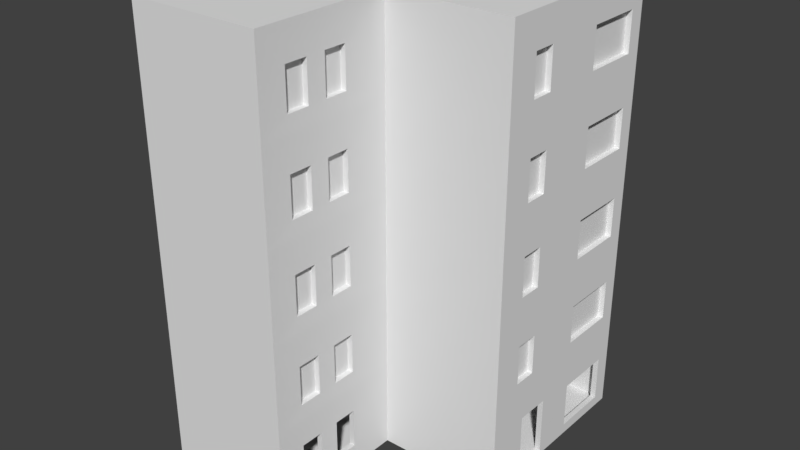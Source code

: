 # Source: build1.blend  (saved by Blender 2.79.0; exported with 4.5.12 LTS)
import bpy
from mathutils import Matrix  # noqa: F401  (used for matrix-valued properties, if any)

bpy.ops.wm.read_factory_settings(use_empty=True)
scene = bpy.context.scene
scene.name = 'Scene'

# ---- collections
col_collection_1 = bpy.data.collections.new('Collection 1'); scene.collection.children.link(col_collection_1)

# ---- materials (node trees are filled in below, after node groups)
mat_walls = bpy.data.materials.new('walls')
mat_walls.alpha_threshold = 0.0
mat_walls.use_transparent_shadow = False
mat_walls.roughness = 0.5
mat_windows = bpy.data.materials.new('windows')
mat_windows.alpha_threshold = 0.0
mat_windows.use_transparent_shadow = False
mat_windows.roughness = 0.5

# ---- material node trees

# ---- world
world_world = bpy.data.worlds.new('World'); scene.world = world_world
world_world.color = (0.05088, 0.05088, 0.05088)
world_world.use_sun_shadow = False
world_world.sun_shadow_jitter_overblur = 0.0
world_world.cycles.sampling_method = 'MANUAL'

# ---- meshes
me_plane_008 = bpy.data.meshes.new('Plane.008')
me_plane_008.from_pydata([], [], [])
me_plane_008.use_remesh_preserve_volume = False
me_plane_008.use_remesh_preserve_attributes = False
me_plane_008.use_mirror_vertex_groups = False
me_plane_008.update()
me_plane_002 = bpy.data.meshes.new('Plane.002')
me_plane_002.from_pydata([(0.0, 2.468, 0.0), (0.0, 4.801, 0.0), (0.375, 2.468, 0.0), (0.375, 4.801, 0.0), (-16.78, 9.228, 0.0), (0.0, 0.0, 0.0), (-16.78, 0.0, 0.0), (-16.78, 12.23, 0.0), (0.0, 12.23, 0.0), (-8.391, 0.0, 0.0), (-8.391, -9.48, 0.0), (-16.78, -7.938, 0.0), (0.375, 7.601, 0.4203), (0.375, 11.54, 0.4203), (0.0, 7.601, 0.4203), (0.0, 11.54, 0.4203), (-17.16, -7.938, 0.0), (-17.16, -5.605, -2.384e-07), (-8.391, -7.938, 0.0), (-16.78, -0.375, 0.0), (-8.391, -0.375, 0.0), (-9.799, 0.0, 0.0), (-12.13, 0.0, 0.0), (-12.13, -0.375, -2.384e-07), (-16.78, -5.605, 0.0), (-8.391, -5.605, 0.0), (-9.799, -0.375, 0.0), (-16.78, -9.48, 0.0), (-16.78, 2.468, 0.4203), (-16.78, 6.409, 0.4203), (-17.16, 2.468, 0.4203), (-17.16, 6.409, 0.4203), (-8.751, 12.23, 0.0), (-8.751, 7.019, 0.0), (-9.126, 12.23, 0.0), (-9.126, 7.019, 0.0)], [], [(0, 2, 3, 1), (0, 1, 33, 35, 4), (0, 4, 21, 9, 5), (4, 35, 34, 7), (18, 11, 27, 10), (25, 24, 11, 18), (13, 15, 14, 12), (16, 11, 24, 17), (26, 21, 22, 23), (24, 23, 19), (20, 26, 25), (25, 26, 23, 24), (21, 4, 22), (22, 4, 6), (29, 31, 30, 28), (32, 33, 1, 8)])
_uv = me_plane_002.uv_layers.new(name='UVMap')
_uv.uv.foreach_set('vector', [0.4353, 0.3073, 0.4448, 0.3073, 0.4448, 0.3672, 0.4353, 0.3672, 0.4353, 0.3073, 0.4353, 0.3672, 0.222, 0.4243, 0.2019, 0.4296, 0.009514, 0.4811, 0.4353, 0.3073, 0.009514, 0.4811, 0.1867, 0.2438, 0.2224, 0.2438, 0.4353, 0.2438, 0.009514, 0.4811, 0.2019, 0.4296, 0.2038, 0.5582, 0.009514, 0.5582, 0.2224, 0.03966, 0.009514, 0.03966, 0.009514, 9.81e-08, 0.2224, 0.0, 0.2224, 0.09965, 0.009514, 0.09965, 0.009514, 0.03966, 0.2224, 0.03966, 0.4322, 0.6596, 0.4227, 0.6596, 0.4227, 0.5582, 0.4322, 0.5582, 0.0, 0.03966, 0.009514, 0.03966, 0.009514, 0.09965, 0.0, 0.09965, 0.1867, 0.2341, 0.1867, 0.2438, 0.1275, 0.2438, 0.1275, 0.2341, 0.009514, 0.09965, 0.1275, 0.2341, 0.009514, 0.2341, 0.2224, 0.2341, 0.1867, 0.2341, 0.2224, 0.09965, 0.2224, 0.09965, 0.1867, 0.2341, 0.1275, 0.2341, 0.009514, 0.09965, 0.1867, 0.2438, 0.009514, 0.4811, 0.1275, 0.2438, 0.1275, 0.2438, 0.009514, 0.4811, 0.009514, 0.2438, 0.4227, 0.7609, 0.4131, 0.7609, 0.4131, 0.6596, 0.4227, 0.6596, 0.2216, 0.5582, 0.222, 0.4243, 0.4353, 0.3672, 0.4353, 0.5582])
me_plane_002.materials.append(mat_walls)
me_plane_002.use_remesh_preserve_volume = False
me_plane_002.use_remesh_preserve_attributes = False
me_plane_002.use_mirror_vertex_groups = False
me_plane_002.update()
me_plane_001 = bpy.data.meshes.new('Plane.001')
me_plane_001.from_pydata([(-0.375, 2.843, 0.2549), (-0.375, 5.176, 0.2549), (0.0, 2.843, 0.2549), (0.0, 5.176, 0.2549), (-17.16, 9.603, 0.2549), (-0.375, 0.375, 0.2549), (-17.16, 0.375, 0.2549), (-17.16, 12.6, 0.2549), (0.0, 12.98, 0.0), (-0.375, 12.98, 4.143), (-0.375, 12.6, 0.2549), (-17.53, -5.23, 0.2549), (-0.2838, 12.7, 4.153), (0.0, 0.0, 0.0), (-8.375, 0.0, 0.0), (-17.53, 12.98, 0.0), (-8.766, 0.375, 0.2549), (-8.766, -9.105, 0.2549), (-17.16, -7.563, 0.2549), (0.0, 7.976, 0.6752), (0.0, 11.92, 0.6752), (-0.375, 7.976, 0.6752), (-0.375, 11.92, 0.6752), (-17.53, -7.563, 0.2549), (-8.375, -9.48, 0.0), (-8.766, -7.563, 0.2549), (-17.16, 0.0, 0.2549), (-8.766, 0.0, 0.2549), (-10.17, 0.375, 0.2549), (-12.51, 0.375, 0.2549), (-12.51, 0.0, 0.2549), (-17.16, -5.23, 0.2549), (-8.766, -5.23, 0.2549), (-10.17, 0.0, 0.2549), (-17.16, -9.105, 0.2549), (-17.53, -9.48, 0.0), (-17.16, 2.843, 0.6752), (-17.16, 6.784, 0.6752), (-17.53, 2.843, 0.6752), (-17.53, 6.784, 0.6752), (-8.391, -6.008, 1.487), (-8.391, -7.563, 1.487), (-8.766, -7.563, 1.487), (-8.766, -6.008, 1.487), (-8.391, -3.144, 1.487), (-8.391, -4.699, 1.487), (-8.766, -4.699, 1.487), (-8.766, -3.144, 1.487), (-9.126, 12.6, 0.2549), (-9.126, 7.394, 0.2549), (-9.501, 12.6, 0.2549), (-9.501, 7.394, 0.2549), (-9.126, 12.6, 1.949), (-9.501, 12.6, 1.949), (-9.126, 7.394, 1.949), (-9.501, 7.394, 1.949), (-12.69, 12.98, 1.487), (-11.13, 12.98, 1.487), (-11.13, 12.6, 1.487), (-12.69, 12.6, 1.487), (-15.55, 12.98, 1.487), (-14.0, 12.98, 1.487), (-14.0, 12.6, 1.487), (-15.55, 12.6, 1.487), (0.0, 5.176, 1.949), (-0.375, 5.176, 1.949), (0.0, 7.976, 1.949), (-0.375, 7.976, 1.949), (0.0, 12.98, 1.949), (-0.375, 12.6, 1.949), (0.0, 11.92, 1.949), (-0.375, 11.92, 1.949), (-14.0, 12.6, 1.949), (-12.69, 12.6, 1.949), (-11.13, 12.6, 1.949), (-11.13, 12.98, 1.949), (-12.69, 12.98, 1.949), (-14.0, 12.98, 1.949), (-17.16, 12.6, 1.949), (-17.53, 12.98, 1.949), (-17.16, 9.603, 1.949), (-17.16, 6.784, 1.949), (-17.53, 6.784, 1.949), (-15.55, 12.6, 1.949), (-15.55, 12.98, 1.949), (-17.16, 0.375, 1.949), (-17.16, -5.23, 1.949), (-17.53, -5.23, 1.949), (-12.51, 0.375, 1.949), (-17.16, 0.0, 1.949), (-12.51, 0.0, 1.949), (-17.16, 2.843, 1.949), (-17.53, 2.843, 1.949), (-17.16, -7.563, 1.949), (-17.53, -9.48, 1.949), (-17.53, -7.563, 1.949), (-8.375, -9.48, 1.949), (-8.766, -9.105, 1.949), (-17.16, -9.105, 1.949), (-8.391, -7.563, 1.949), (-8.766, -7.563, 1.949), (-8.766, -6.008, 1.949), (-8.766, -4.699, 1.949), (-8.391, -4.699, 1.949), (-8.391, -6.008, 1.949), (0.0, 2.843, 1.949), (-0.375, 2.843, 1.949), (-0.375, 0.375, 1.949), (0.0, 0.0, 1.949), (-8.766, 0.375, 1.949), (-10.17, 0.0, 1.949), (-8.766, 0.0, 1.949), (-10.17, 0.375, 1.949), (-8.766, -3.144, 1.949), (-8.375, 0.0, 1.949), (-8.391, -3.144, 1.949)], [(9, 12)], [(3, 8, 20, 19), (10, 1, 21, 22), (107, 5, 16, 109), (80, 4, 7, 78), (62, 63, 7), (62, 7, 50, 59), (50, 58, 59), (11, 15, 35), (3, 2, 13, 8), (70, 71, 22, 20), (64, 3, 19, 66), (69, 10, 22, 71), (66, 19, 21, 67), (11, 35, 23), (46, 47, 27, 32), (113, 111, 27, 47), (44, 47, 46, 45), (85, 88, 29, 6), (110, 33, 27, 111), (97, 17, 34, 98), (81, 82, 39, 37), (91, 36, 38, 92), (85, 6, 36, 91), (80, 81, 37, 4), (4, 37, 36, 6), (79, 15, 39, 82), (87, 92, 38, 11), (15, 11, 38, 39), (40, 43, 42, 41), (43, 46, 32), (42, 43, 32, 25), (25, 17, 42), (97, 100, 42, 17), (114, 115, 44, 14), (96, 24, 41, 99), (104, 40, 45, 103), (41, 24, 40), (44, 45, 14), (24, 14, 45, 40), (50, 51, 55, 53), (10, 52, 48), (49, 48, 52, 54), (52, 10, 69), (51, 49, 54, 55), (53, 55, 54, 52), (60, 63, 62, 61), (56, 59, 58, 57), (50, 53, 58), (53, 74, 58), (68, 8, 57, 75), (76, 56, 61, 77), (84, 60, 15, 79), (60, 61, 15), (57, 8, 56), (61, 56, 15), (8, 15, 56), (1, 65, 67, 21), (1, 3, 64, 65), (57, 58, 74, 75), (8, 68, 70, 20), (59, 56, 76, 73), (61, 62, 72, 77), (62, 59, 73, 72), (63, 60, 84, 83), (7, 63, 83, 78), (26, 30, 90, 89), (26, 89, 86, 31), (11, 31, 86, 87), (30, 29, 88, 90), (41, 42, 100, 99), (24, 96, 94, 35), (23, 35, 94, 95), (18, 93, 98, 34), (18, 23, 95, 93), (43, 40, 104, 101), (46, 43, 101, 102), (45, 46, 102, 103), (103, 102, 101, 104), (47, 44, 115, 113), (96, 99, 100, 97), (16, 28, 112, 109), (28, 33, 110, 112), (13, 108, 114, 14), (0, 5, 107, 106), (13, 2, 105, 108), (2, 0, 106, 105), (115, 114, 111, 113), (111, 109, 112, 110), (111, 114, 109), (114, 108, 107, 109), (107, 108, 105, 106), (67, 65, 64, 66), (71, 70, 68, 69), (69, 68, 52), (75, 74, 53), (53, 52, 68, 75), (72, 73, 76, 77), (79, 78, 83, 84), (78, 79, 80), (81, 80, 82), (79, 82, 80), (92, 87, 85, 91), (87, 89, 85), (89, 90, 88, 85), (86, 89, 87), (94, 98, 93, 95), (98, 94, 96, 97)])
_uv = me_plane_001.uv_layers.new(name='UVMap')
_uv.uv.foreach_set('vector', [0.8462, 0.2142, 0.8462, 0.5217, 0.8285, 0.4933, 0.8285, 0.3301, 0.9892, 0.5372, 0.9892, 0.8447, 0.9715, 0.7288, 0.9715, 0.5656, 0.4002, 0.4371, 0.4717, 0.4371, 0.4717, 0.7845, 0.4002, 0.7845, 0.4803, 0.7162, 0.5518, 0.7162, 0.5518, 0.8404, 0.4803, 0.8404, 0.8765, 0.1309, 0.8765, 0.06654, 0.9285, 0.0, 0.8765, 0.1309, 0.9285, 0.0, 0.9285, 0.3169, 0.8765, 0.1851, 0.9285, 0.3169, 0.8765, 0.2494, 0.8765, 0.1851, 0.3072, 0.5372, 0.3179, 0.01552, 0.3179, 0.5372, 0.8462, 0.2142, 0.8462, 0.1177, 0.857, 0.1177, 0.857, 0.2142, 0.6658, 0.7132, 0.6499, 0.7132, 0.6499, 0.6605, 0.6658, 0.6605, 0.7747, 0.2142, 0.8462, 0.2142, 0.8285, 0.3301, 0.7747, 0.3301, 0.9177, 0.5372, 0.9892, 0.5372, 0.9715, 0.5656, 0.9177, 0.5656, 0.179, 0.8377, 0.179, 0.8904, 0.1632, 0.8904, 0.1632, 0.8377, 0.3072, 0.7537, 0.3179, 0.8503, 0.3072, 0.8503, 0.1827, 0.6553, 0.1827, 0.5909, 0.2347, 0.4608, 0.2347, 0.6773, 0.1632, 0.5909, 0.1632, 0.4608, 0.2347, 0.4608, 0.1827, 0.5909, 0.6816, 0.5788, 0.6658, 0.5788, 0.6658, 0.5144, 0.6816, 0.5144, 0.08091, 1.0, 0.08091, 0.8075, 0.1524, 0.8075, 0.1524, 1.0, 0.6233, 0.8669, 0.6233, 0.7967, 0.6827, 0.7967, 0.6827, 0.8669, 0.9177, 0.8846, 0.8462, 0.8846, 0.8462, 0.5372, 0.9177, 0.5372, 0.179, 0.8377, 0.1948, 0.8377, 0.1948, 0.8904, 0.179, 0.8904, 0.2107, 0.8377, 0.2107, 0.8904, 0.1948, 0.8904, 0.1948, 0.8377, 0.4803, 0.3342, 0.5518, 0.3342, 0.5341, 0.4364, 0.4803, 0.4364, 0.4803, 0.7162, 0.4803, 0.5995, 0.5341, 0.5995, 0.5518, 0.7162, 0.5518, 0.7162, 0.5341, 0.5995, 0.5341, 0.4364, 0.5518, 0.3342, 0.2357, 0.01552, 0.3072, 0.01552, 0.2894, 0.2564, 0.2357, 0.2564, 0.2357, 0.5372, 0.2357, 0.4195, 0.2894, 0.4195, 0.3072, 0.5372, 0.3072, 0.01552, 0.3072, 0.5372, 0.2894, 0.4195, 0.2894, 0.2564, 0.6816, 0.6431, 0.6658, 0.6431, 0.6658, 0.5788, 0.6816, 0.5788, 0.1827, 0.7095, 0.1827, 0.6553, 0.2347, 0.6773, 0.1827, 0.7738, 0.1827, 0.7095, 0.2347, 0.6773, 0.2347, 0.7738, 0.2347, 0.7738, 0.2347, 0.8377, 0.1827, 0.7738, 0.1632, 0.8377, 0.1632, 0.7738, 0.1827, 0.7738, 0.2347, 0.8377, 0.5518, 0.7266, 0.5518, 0.5964, 0.5713, 0.5964, 0.6233, 0.7266, 0.5518, 0.3497, 0.6233, 0.3497, 0.5713, 0.4135, 0.5518, 0.4135, 0.5518, 0.4779, 0.5713, 0.4779, 0.5713, 0.5321, 0.5518, 0.5321, 0.5713, 0.4135, 0.6233, 0.3497, 0.5713, 0.4779, 0.5713, 0.5964, 0.5713, 0.5321, 0.6233, 0.7266, 0.6233, 0.3497, 0.6233, 0.7266, 0.5713, 0.5321, 0.5713, 0.4779, 0.6233, 0.7266, 0.6233, 0.9422, 0.5518, 0.9422, 0.5518, 0.7266, 0.7747, 0.5372, 0.8462, 0.8995, 0.7747, 0.8995, 1.0, 2.221e-08, 1.0, 0.2156, 0.9285, 0.2156, 0.9285, 0.0, 0.8462, 0.8995, 0.7747, 0.5372, 0.8462, 0.5372, 0.6658, 0.5904, 0.6499, 0.5904, 0.6499, 0.5202, 0.6658, 0.5202, 0.2198, 0.3933, 2.515e-09, 0.3933, 0.0, 0.3778, 0.2198, 0.3778, 0.6658, 0.4501, 0.6816, 0.4501, 0.6816, 0.5144, 0.6658, 0.5144, 0.6816, 0.3985, 0.6658, 0.3985, 0.6658, 0.3342, 0.6816, 0.3342, 0.9285, 0.3169, 0.857, 0.3169, 0.8765, 0.2494, 0.857, 0.3169, 0.857, 0.2494, 0.8765, 0.2494, 0.6924, 0.01552, 0.764, 0.01552, 0.7119, 0.4608, 0.6924, 0.4608, 0.6924, 0.5251, 0.7119, 0.5251, 0.7119, 0.5793, 0.6924, 0.5793, 0.6924, 0.6437, 0.7119, 0.6437, 0.764, 0.7257, 0.6924, 0.7257, 0.7119, 0.6437, 0.7119, 0.5793, 0.764, 0.7257, 0.7119, 0.4608, 0.764, 0.01552, 0.7119, 0.5251, 0.7119, 0.5793, 0.7119, 0.5251, 0.764, 0.7257, 0.764, 0.01552, 0.764, 0.7257, 0.7119, 0.5251, 0.9892, 0.8447, 0.9177, 0.8447, 0.9177, 0.7288, 0.9715, 0.7288, 0.6341, 0.5904, 0.6499, 0.5904, 0.6499, 0.6605, 0.6341, 0.6605, 0.6499, 0.4234, 0.6658, 0.4234, 0.6658, 0.4426, 0.6499, 0.4426, 0.8462, 0.5217, 0.7747, 0.5217, 0.7747, 0.4933, 0.8285, 0.4933, 0.6658, 0.3985, 0.6816, 0.3985, 0.6816, 0.4177, 0.6658, 0.4177, 0.6816, 0.7164, 0.6658, 0.7164, 0.6658, 0.6973, 0.6816, 0.6973, 0.8765, 0.1309, 0.8765, 0.1851, 0.857, 0.1851, 0.857, 0.1309, 0.6499, 0.4043, 0.6658, 0.4043, 0.6658, 0.4234, 0.6499, 0.4234, 0.9285, 0.0, 0.8765, 0.06654, 0.857, 0.06654, 0.857, 0.0, 0.9285, 0.4082, 0.9285, 0.2156, 1.0, 0.2156, 1.0, 0.4082, 0.9285, 0.5334, 0.857, 0.5334, 0.857, 0.3169, 0.9285, 0.3169, 0.6658, 0.6605, 0.6499, 0.6605, 0.6499, 0.5904, 0.6658, 0.5904, 0.6499, 0.5904, 0.6341, 0.5904, 0.6341, 0.5202, 0.6499, 0.5202, 0.03165, 0.859, 0.01583, 0.859, 0.01583, 0.8399, 0.03165, 0.8399, 0.3894, 0.8, 0.3179, 0.8, 0.3179, 0.4371, 0.3894, 0.4371, 0.3072, 0.8503, 0.3072, 0.9141, 0.2357, 0.9141, 0.2357, 0.8503, 0.6884, 0.7266, 0.6884, 0.7967, 0.6233, 0.7967, 0.6233, 0.7266, 0.6658, 0.5202, 0.6499, 0.5202, 0.6499, 0.4501, 0.6658, 0.4501, 0.0, 0.8399, 0.01583, 0.8399, 0.01583, 0.859, 0.0, 0.859, 0.1827, 0.6553, 0.1827, 0.7095, 0.1632, 0.7095, 0.1632, 0.6553, 0.6816, 0.4368, 0.6658, 0.4368, 0.6658, 0.4177, 0.6816, 0.4177, 0.6816, 0.6973, 0.6658, 0.6973, 0.6658, 0.6431, 0.6816, 0.6431, 0.2107, 0.8377, 0.2265, 0.8377, 0.2265, 0.8568, 0.2107, 0.8568, 0.01583, 0.4608, 0.08091, 0.4615, 0.08091, 0.477, 0.01583, 0.477, 0.4717, 0.7845, 0.4717, 0.8427, 0.4002, 0.8427, 0.4002, 0.7845, 0.6341, 0.4501, 0.6499, 0.4501, 0.6499, 0.5202, 0.6341, 0.5202, 0.1524, 0.8075, 0.08091, 0.8075, 0.08091, 0.4608, 0.1524, 0.4608, 0.3894, 0.8162, 0.3894, 0.9184, 0.3179, 0.9184, 0.3179, 0.8162, 0.8462, 0.01552, 0.8462, 0.1177, 0.7747, 0.1177, 0.7747, 0.01552, 0.6658, 0.4043, 0.6499, 0.4043, 0.6499, 0.3342, 0.6658, 0.3342, 0.3179, 0.3974, 0.4464, 0.3649, 0.4505, 0.3806, 0.3218, 0.4124, 0.4505, 0.3806, 0.4658, 0.3768, 0.4803, 0.4333, 0.465, 0.4371, 0.4505, 0.3806, 0.4464, 0.3649, 0.4658, 0.3768, 0.4464, 0.3649, 0.3601, 0.02875, 0.3793, 0.04001, 0.4658, 0.3768, 0.3793, 0.04001, 0.3755, 0.02496, 0.4765, 0.0, 0.4803, 0.01505, 0.6341, 0.4501, 0.6341, 0.3342, 0.6499, 0.3342, 0.6499, 0.4501, 0.1909, 0.01552, 0.1909, 8.636e-09, 0.2198, 3.701e-09, 0.2198, 0.01552, 0.2198, 0.01552, 0.2357, 0.01552, 0.2198, 0.3778, 0.2357, 0.4608, 0.2198, 0.4608, 0.2198, 0.3933, 0.2198, 0.3933, 0.2198, 0.3778, 0.2357, 0.01552, 0.2357, 0.4608, 0.6341, 0.7147, 0.6341, 0.6605, 0.6499, 0.6605, 0.6499, 0.7147, 0.7747, 0.7257, 0.7589, 0.7413, 0.691, 0.7413, 0.691, 0.7257, 0.7589, 0.7413, 0.7747, 0.7413, 0.7589, 0.8655, 0.7589, 0.9821, 0.7589, 0.8655, 0.7747, 0.9821, 0.7747, 0.7413, 0.7747, 0.9821, 0.7589, 0.8655, 0.4803, 0.3342, 0.4803, 0.2165, 0.4962, 0.232, 0.4962, 0.3342, 0.4803, 0.2165, 0.4962, 0.2165, 0.4962, 0.232, 0.4962, 0.2165, 0.6924, 0.2165, 0.6924, 0.232, 0.4962, 0.232, 0.4962, 0.0, 0.4962, 0.2165, 0.4803, 0.0, 0.01583, 0.8399, 0.01583, 0.8243, 0.08091, 0.8243, 0.08091, 0.8399, 0.01583, 0.8243, 0.0, 0.8399, 1.61e-07, 0.477, 0.01583, 0.477])
me_plane_001.materials.append(mat_walls)
me_plane_001.use_remesh_preserve_volume = False
me_plane_001.use_remesh_preserve_attributes = False
me_plane_001.use_mirror_vertex_groups = False
me_plane_001.update()
me_plane_004 = bpy.data.meshes.new('Plane.004')
me_plane_004.from_pydata([(0.0, 2.843, 2.194), (-0.375, 0.375, 3.648), (-0.375, 2.843, 2.194), (-0.375, 5.176, 2.194), (0.0, 5.176, 2.194), (0.0, 0.0, 2.194), (-8.375, 0.0, 2.194), (-17.16, 12.6, 3.648), (-0.375, 12.6, 3.648), (-17.16, -7.563, 2.194), (0.0, 7.976, 1.773), (0.0, 11.92, 1.773), (-0.375, 7.976, 1.773), (-0.375, 11.92, 1.773), (-17.16, -9.105, 3.648), (-17.16, -5.23, 2.194), (-17.53, -7.563, 2.194), (-17.16, -9.105, 2.194), (-17.53, -5.23, 2.194), (-17.53, -9.48, 2.194), (-8.766, 0.0, 3.648), (-8.766, -9.105, 2.194), (-10.17, 0.0, 2.194), (-10.17, 0.375, 2.194), (-17.16, 0.0, 3.648), (-12.51, 0.375, 2.194), (-12.51, 0.0, 2.194), (-17.16, 0.375, 3.648), (-8.375, -9.48, 2.194), (-17.16, 2.843, 1.773), (-17.16, 6.784, 1.773), (-17.53, 2.843, 1.773), (-17.53, 6.784, 1.773), (-8.391, -7.563, 2.194), (-8.766, -7.563, 2.194), (-8.766, -6.008, 2.194), (-8.766, -4.699, 2.194), (-8.766, -3.144, 2.194), (-8.391, -6.008, 2.194), (-8.391, -4.699, 2.194), (-8.375, -9.537e-07, 4.023), (-8.391, -3.144, 2.194), (-9.126, 12.6, 0.0), (-9.501, 12.6, 0.0), (-11.13, 12.6, 2.194), (-12.69, 12.6, 2.194), (-14.0, 12.6, 2.194), (-15.55, 12.6, 2.194), (-15.55, 12.98, 2.194), (0.0, 12.98, 4.023), (-17.53, 12.98, 4.023), (0.0, 5.176, 0.0), (-0.375, 5.176, 0.0), (0.0, 7.976, 0.0), (-0.375, 7.976, 0.0), (0.0, 12.98, 0.0), (-0.375, 12.6, 0.0), (0.0, 11.92, 0.0), (-0.375, 11.92, 0.0), (-14.0, 12.6, 0.0), (-12.69, 12.6, 0.0), (-11.13, 12.6, 0.0), (-11.13, 12.98, 0.0), (-12.69, 12.98, 0.0), (-14.0, 12.98, 0.0), (-17.16, 12.6, 0.0), (-17.53, 12.98, 0.0), (-17.16, 9.603, 0.0), (-17.16, 6.784, 0.0), (-17.53, 6.784, 0.0), (-15.55, 12.6, 0.0), (-15.55, 12.98, 0.0), (-17.16, 0.375, 0.0), (-17.16, -5.23, 0.0), (-17.53, -5.23, 0.0), (-12.51, 0.375, 0.0), (-17.16, 0.0, 0.0), (-12.51, 0.0, 0.0), (-17.16, 2.843, 0.0), (-17.53, 2.843, 0.0), (-17.16, -7.563, 0.0), (-17.53, -7.563, 0.0), (-8.375, -9.48, 2.384e-07), (-8.766, -9.105, 0.0), (-17.53, -9.48, 0.0), (-17.16, -9.105, 0.0), (-8.391, -7.563, 0.0), (-8.766, -7.563, 0.0), (-8.766, -6.008, 0.0), (-8.766, -4.699, 0.0), (-8.391, -4.699, 0.0), (-8.391, -6.008, 0.0), (0.0, 2.843, 0.0), (-0.375, 2.843, 0.0), (0.0, 0.0, 0.0), (-0.375, 0.375, 0.0), (-10.17, 0.0, 0.0), (-8.766, 0.0, 0.0), (-10.17, 0.375, 0.0), (-8.766, -3.144, 0.0), (-8.375, 0.0, 0.0), (-8.391, -3.144, 0.0), (-12.51, -4.699, 3.648), (0.0, -9.537e-07, 4.023), (-12.69, 12.98, 2.194), (-14.0, 12.98, 2.194), (-11.13, 12.98, 2.194), (-8.766, -9.105, 3.648), (-10.04, 5.126, 3.648), (-17.16, 2.843, 4.699), (-17.53, 2.843, 4.699), (-17.53, 6.784, 4.699), (-8.391, -6.008, 5.09), (-8.391, -7.563, 5.09), (-12.69, 12.98, 5.09), (-11.13, 12.98, 5.09), (-11.13, 12.6, 5.09), (-12.69, 12.6, 5.09), (-15.55, 12.98, 5.09), (-14.0, 12.98, 5.09), (-14.0, 12.6, 5.09), (-15.55, 12.6, 5.09), (-17.16, 6.784, 4.699), (-8.766, -7.563, 5.09), (-8.766, -6.008, 5.09), (-8.766, -4.699, 5.09), (-8.391, -4.699, 5.09), (0.0, 3.658, 5.09), (-8.391, -3.144, 5.09), (0.0, 2.104, 7.746), (0.0, 3.658, 7.746), (-0.375, 2.104, 7.746), (-0.375, 3.658, 7.746), (-8.375, -1.907e-06, 9.996), (-17.16, -7.563, 8.167), (0.0, 7.976, 7.746), (0.0, 11.92, 7.746), (-0.375, 7.976, 7.746), (-0.375, 11.92, 7.746), (-17.16, -5.23, 8.167), (-17.53, -7.563, 8.167), (-17.53, -5.23, 8.167), (-17.16, 2.843, 7.746), (-17.16, 6.784, 7.746), (-17.53, 2.843, 7.746), (-17.53, 6.784, 7.746), (-8.391, -7.563, 7.746), (-8.766, -7.563, 7.746), (-8.766, -6.008, 7.746), (-8.766, -4.699, 7.746), (-8.766, -3.144, 7.746), (-8.391, -6.008, 7.746), (-8.391, -4.699, 7.746), (-8.391, -3.144, 7.746), (-11.13, 12.6, 7.746), (-12.69, 12.6, 7.746), (-14.0, 12.6, 7.746), (-15.55, 12.6, 7.746), (-12.69, 12.98, 7.746), (-15.55, 12.98, 7.746), (-14.0, 12.98, 7.746), (-11.13, 12.98, 7.746), (0.0, 12.98, 9.996), (-0.375, 11.92, 5.09), (-17.16, -5.23, 5.973), (-17.53, -5.23, 5.973), (-17.16, -7.563, 5.973), (-17.53, -9.48, 4.023), (-17.53, -7.563, 5.973), (-8.375, -9.48, 4.023), (-8.766, -3.144, 5.09), (0.0, -1.907e-06, 9.996), (-17.53, 12.98, 9.996), (-0.375, 3.658, 5.09), (0.0, 2.104, 5.09), (-0.375, 2.104, 5.09), (0.0, 11.92, 5.09), (0.0, 7.976, 5.09), (-0.375, 7.976, 5.09), (-11.13, 12.98, 4.023), (-17.53, 2.843, 10.67), (-17.53, 6.784, 10.67), (-8.391, -6.008, 11.06), (-8.391, -7.563, 11.06), (-12.69, 12.98, 11.06), (-11.13, 12.98, 11.06), (-11.13, 12.6, 11.06), (-12.69, 12.6, 11.06), (-15.55, 12.98, 11.06), (-14.0, 12.98, 11.06), (-14.0, 12.6, 11.06), (-15.55, 12.6, 11.06), (-17.16, 6.784, 10.67), (-8.766, -7.563, 11.06), (-8.766, -6.008, 11.06), (-8.766, -4.699, 11.06), (-8.391, -4.699, 11.06), (0.0, 3.658, 11.06), (-8.391, -3.144, 11.06), (0.0, 2.104, 13.72), (0.0, 3.658, 13.72), (-0.375, 2.104, 13.72), (-0.375, 3.658, 13.72), (-8.375, -1.907e-06, 15.97), (-17.16, -7.563, 14.14), (0.0, 7.976, 13.72), (0.0, 11.92, 13.72), (-0.375, 7.976, 13.72), (-0.375, 11.92, 13.72), (-17.16, -5.23, 14.14), (-17.53, -7.563, 14.14), (-17.53, -5.23, 14.14), (-17.16, 2.843, 13.72), (-17.16, 6.784, 13.72), (-17.53, 2.843, 13.72), (-17.53, 6.784, 13.72), (-8.391, -7.563, 13.72), (-8.766, -7.563, 13.72), (-8.766, -6.008, 13.72), (-8.766, -4.699, 13.72), (-8.766, -3.144, 13.72), (-8.391, -6.008, 13.72), (-8.391, -4.699, 13.72), (-8.391, -3.144, 13.72), (-11.13, 12.6, 13.72), (-12.69, 12.6, 13.72), (-14.0, 12.6, 13.72), (-15.55, 12.6, 13.72), (-12.69, 12.98, 13.72), (-15.55, 12.98, 13.72), (-14.0, 12.98, 13.72), (-11.13, 12.98, 13.72), (0.0, 11.92, 11.06), (-0.375, 11.92, 11.06), (-17.16, -5.23, 11.95), (-17.53, -5.23, 11.95), (-17.16, 2.843, 10.67), (-17.16, -7.563, 11.95), (-17.53, -9.48, 9.996), (-17.53, -7.563, 11.95), (-8.375, -9.48, 9.996), (-8.766, -3.144, 11.06), (-17.53, 12.98, 15.97), (-0.375, 3.658, 11.06), (0.0, 2.104, 11.06), (-0.375, 2.104, 11.06), (-0.375, 7.976, 11.06), (0.0, 7.976, 11.06), (-11.13, 12.98, 9.996), (0.0, 12.98, 15.97), (0.0, -9.537e-07, 15.97), (-17.16, 2.843, 16.64), (-17.53, 2.843, 16.64), (-17.53, 6.784, 16.64), (-8.391, -6.008, 17.04), (-8.391, -7.563, 17.04), (-12.69, 12.98, 17.04), (-11.13, 12.98, 17.04), (-11.13, 12.6, 17.04), (-12.69, 12.6, 17.04), (-15.55, 12.98, 17.04), (-14.0, 12.98, 17.04), (-14.0, 12.6, 17.04), (-15.55, 12.6, 17.04), (-17.16, 6.784, 16.64), (-8.766, -7.563, 17.04), (-8.766, -6.008, 17.04), (-8.766, -4.699, 17.04), (-8.391, -4.699, 17.04), (0.0, 3.658, 17.04), (-8.391, -3.144, 17.04), (0.0, 2.104, 19.69), (0.0, 3.658, 19.69), (-0.375, 2.104, 19.69), (-0.375, 3.658, 19.69), (-17.16, -7.563, 20.11), (0.0, 7.976, 19.69), (0.0, 11.92, 19.69), (-0.375, 7.976, 19.69), (-0.375, 11.92, 19.69), (-17.16, -5.23, 20.11), (-17.53, -7.563, 20.11), (-17.53, -5.23, 20.11), (-17.16, 2.843, 19.69), (-17.16, 6.784, 19.69), (-17.53, 2.843, 19.69), (-17.53, 6.784, 19.69), (-8.391, -7.563, 19.69), (-8.766, -7.563, 19.69), (-8.766, -6.008, 19.69), (-8.766, -4.699, 19.69), (-8.766, -3.144, 19.69), (-8.391, -6.008, 19.69), (-8.391, -4.699, 19.69), (-8.391, -3.144, 19.69), (-11.13, 12.6, 19.69), (-12.69, 12.6, 19.69), (-14.0, 12.6, 19.69), (-15.55, 12.6, 19.69), (-12.69, 12.98, 19.69), (-15.55, 12.98, 19.69), (-14.0, 12.98, 19.69), (-11.13, 12.98, 19.69), (0.0, 12.98, 21.94), (-17.16, -5.23, 17.92), (-17.53, -5.23, 17.92), (-17.16, -7.563, 17.92), (-17.53, -9.48, 15.97), (-17.53, -7.563, 17.92), (-8.375, -9.48, 15.97), (-8.766, -3.144, 17.04), (0.0, -1.907e-06, 21.94), (-17.53, 12.98, 21.94), (-0.375, 3.658, 17.04), (0.0, 2.104, 17.04), (-0.375, 2.104, 17.04), (0.0, 11.92, 17.04), (-0.375, 11.92, 17.04), (0.0, 7.976, 17.04), (-0.375, 7.976, 17.04), (-11.13, 12.98, 15.97), (-8.375, -1.907e-06, 21.94), (-17.16, 2.843, 22.62), (-17.53, 2.843, 22.62), (-17.53, 6.784, 22.62), (-8.391, -6.008, 23.01), (-8.391, -7.563, 23.01), (-12.69, 12.98, 23.01), (-11.13, 12.98, 23.01), (-11.13, 12.6, 23.01), (-12.69, 12.6, 23.01), (-15.55, 12.98, 23.01), (-14.0, 12.98, 23.01), (-14.0, 12.6, 23.01), (-15.55, 12.6, 23.01), (-17.16, 6.784, 22.62), (-8.766, -7.563, 23.01), (-8.766, -6.008, 23.01), (-8.766, -4.699, 23.01), (-8.391, -4.699, 23.01), (0.0, 3.658, 23.01), (-8.391, -3.144, 23.01), (0.0, 2.104, 25.66), (0.0, 3.658, 25.66), (-0.375, 2.104, 25.66), (-0.375, 3.658, 25.66), (-8.375, -1.907e-06, 27.91), (-17.16, -7.563, 26.08), (0.0, 7.976, 25.66), (0.0, 11.92, 25.66), (-0.375, 7.976, 25.66), (-0.375, 11.92, 25.66), (-17.16, -5.23, 26.08), (-17.53, -7.563, 26.08), (-17.53, -5.23, 26.08), (-8.375, -9.48, 27.91), (-17.16, 2.843, 25.66), (-17.16, 6.784, 25.66), (-17.53, 2.843, 25.66), (-17.53, 6.784, 25.66), (-8.391, -7.563, 25.66), (-8.766, -7.563, 25.66), (-8.766, -6.008, 25.66), (-8.766, -4.699, 25.66), (-8.766, -3.144, 25.66), (-8.391, -6.008, 25.66), (-8.391, -4.699, 25.66), (-8.391, -3.144, 25.66), (-11.13, 12.6, 25.66), (-12.69, 12.6, 25.66), (-14.0, 12.6, 25.66), (-15.55, 12.6, 25.66), (-12.69, 12.98, 25.66), (-15.55, 12.98, 25.66), (-14.0, 12.98, 25.66), (-11.13, 12.98, 25.66), (0.0, 12.98, 27.91), (-17.16, -5.23, 23.89), (-17.53, -5.23, 23.89), (-17.16, -7.563, 23.89), (-17.53, -9.48, 21.94), (-17.53, -7.563, 23.89), (-8.375, -9.48, 21.94), (-8.766, -3.144, 23.01), (0.0, -1.907e-06, 27.91), (-17.53, -9.48, 27.91), (-17.53, 12.98, 27.91), (-0.375, 3.658, 23.01), (0.0, 2.104, 23.01), (-0.375, 2.104, 23.01), (0.0, 11.92, 23.01), (-0.375, 11.92, 23.01), (0.0, 7.976, 23.01), (-0.375, 7.976, 23.01), (-11.13, 12.98, 21.94)], [], [(92, 93, 2, 0), (52, 51, 4, 3), (3, 4, 0, 2), (94, 92, 0, 5), (93, 95, 1, 2), (3, 2, 1, 8), (5, 0, 103), (0, 4, 103), (5, 103, 40, 6), (94, 5, 6, 100), (31, 18, 50), (59, 60, 45, 46), (77, 75, 25, 26), (49, 4, 10, 11), (55, 49, 11, 57), (52, 3, 12, 54), (3, 8, 13, 12), (11, 10, 12, 13), (80, 81, 16, 9), (74, 73, 15, 18), (18, 15, 9, 16), (98, 96, 22, 23), (9, 15, 14), (9, 14, 17), (80, 9, 17, 85), (18, 16, 167), (167, 16, 19), (81, 84, 19, 16), (37, 41, 39, 36), (95, 98, 23, 1), (90, 89, 36, 39), (76, 24, 15, 73), (24, 14, 15), (89, 88, 35, 36), (99, 101, 41, 37), (23, 22, 26, 25), (1, 23, 25, 27), (76, 77, 26, 24), (24, 26, 22, 20), (82, 28, 19, 84), (28, 169, 167, 19), (107, 21, 17, 14), (30, 29, 31, 32), (27, 29, 30, 7), (50, 32, 31), (35, 38, 33, 34), (88, 91, 38, 35), (86, 87, 34, 33), (107, 34, 21), (36, 35, 107, 20), (36, 20, 37), (107, 35, 34), (169, 28, 33), (169, 33, 38), (169, 38, 39, 40), (40, 39, 41), (40, 41, 6), (65, 70, 47, 7), (104, 63, 64, 105), (47, 48, 105, 46), (64, 59, 46, 105), (70, 71, 48, 47), (45, 104, 106, 44), (60, 63, 104, 45), (62, 61, 44, 106), (46, 45, 8, 7), (47, 46, 7), (45, 44, 8), (115, 49, 179), (10, 53, 54, 12), (4, 51, 53, 10), (49, 55, 62, 106), (8, 44, 61, 43), (8, 43, 42), (8, 42, 56), (8, 56, 58, 13), (11, 13, 58, 57), (48, 71, 66, 50), (50, 66, 69, 32), (7, 30, 68, 67), (30, 32, 69, 68), (7, 67, 65), (27, 72, 78, 29), (29, 78, 79, 31), (27, 25, 75, 72), (31, 79, 74, 18), (28, 82, 86, 33), (21, 34, 87, 83), (21, 83, 85, 17), (38, 91, 90, 39), (6, 41, 101, 100), (22, 96, 97, 20), (37, 20, 97, 99), (104, 179, 106), (50, 18, 167), (4, 49, 103), (105, 179, 104), (50, 179, 105), (48, 50, 105), (24, 102, 14), (14, 102, 107), (20, 107, 102), (102, 24, 20), (1, 27, 108), (27, 7, 108), (7, 8, 108), (8, 1, 108), (103, 49, 176, 177), (251, 283, 284, 264), (50, 167, 110, 111), (113, 169, 112), (128, 126, 40), (169, 40, 126, 112), (118, 121, 120, 119), (114, 117, 116, 115), (118, 119, 50), (119, 114, 50), (49, 162, 176), (112, 124, 123, 113), (110, 109, 122, 111), (139, 164, 166, 134), (177, 127, 174, 103), (125, 126, 128, 170), (174, 175, 131, 129), (173, 127, 130, 132), (132, 130, 129, 131), (103, 174, 129, 171), (129, 130, 162, 171), (103, 171, 133, 40), (162, 130, 135, 136), (162, 136, 176), (136, 135, 137, 138), (166, 168, 140, 134), (165, 164, 139, 141), (141, 139, 134, 140), (172, 144, 141, 238), (238, 141, 140), (168, 167, 238, 140), (150, 153, 152, 149), (126, 125, 149, 152), (170, 128, 153, 150), (169, 240, 238, 167), (143, 142, 144, 145), (172, 145, 144), (148, 151, 146, 147), (124, 112, 151, 148), (113, 123, 147, 146), (240, 146, 151), (240, 151, 152), (240, 152, 153, 133), (158, 114, 119, 160), (157, 159, 160, 156), (119, 120, 156, 160), (121, 118, 159, 157), (155, 158, 161, 154), (117, 114, 158, 155), (115, 116, 154, 161), (158, 160, 172), (158, 172, 161), (172, 160, 159), (135, 177, 178, 137), (130, 127, 177, 135), (136, 138, 163, 176), (159, 118, 50, 172), (172, 50, 111, 145), (143, 145, 111, 122), (142, 109, 110, 144), (144, 110, 165, 141), (240, 169, 113, 146), (151, 112, 126, 152), (133, 153, 128, 40), (127, 173, 175, 174), (236, 212, 213, 192), (176, 163, 178, 177), (109, 142, 143, 122), (164, 165, 168, 166), (168, 165, 110), (168, 110, 167), (161, 49, 115), (49, 161, 162), (161, 172, 162), (171, 162, 232, 247), (179, 50, 114), (179, 49, 106), (185, 162, 248), (179, 114, 115), (262, 263, 298, 297), (172, 238, 180, 181), (183, 240, 182), (198, 196, 133), (240, 133, 196, 182), (188, 191, 190, 189), (184, 187, 186, 185), (188, 189, 172), (189, 184, 172), (162, 249, 232), (182, 194, 193, 183), (180, 236, 192, 181), (190, 191, 227, 226), (247, 197, 244, 171), (195, 196, 198, 241), (244, 245, 201, 199), (243, 197, 200, 202), (202, 200, 199, 201), (171, 244, 199, 250), (199, 200, 249, 250), (171, 250, 203, 133), (249, 200, 205, 206), (249, 206, 232), (206, 205, 207, 208), (237, 239, 210, 204), (235, 234, 209, 211), (211, 209, 204, 210), (242, 214, 211, 307), (307, 211, 210), (239, 238, 307, 210), (220, 223, 222, 219), (196, 195, 219, 222), (241, 198, 223, 220), (240, 309, 307, 238), (213, 212, 214, 215), (242, 215, 214), (218, 221, 216, 217), (194, 182, 221, 218), (183, 193, 217, 216), (309, 216, 221), (309, 221, 222), (309, 222, 223, 203), (228, 184, 189, 230), (227, 229, 230, 226), (189, 190, 226, 230), (191, 188, 229, 227), (225, 228, 231, 224), (187, 184, 228, 225), (185, 186, 224, 231), (228, 230, 242), (228, 242, 231), (242, 230, 229), (205, 247, 246, 207), (200, 197, 247, 205), (206, 208, 233, 232), (229, 188, 172, 242), (242, 172, 181, 215), (213, 215, 181, 192), (212, 236, 180, 214), (214, 180, 235, 211), (309, 240, 183, 216), (221, 182, 196, 222), (203, 223, 198, 133), (197, 243, 245, 244), (120, 121, 157, 156), (232, 233, 246, 247), (116, 117, 155, 154), (234, 235, 239, 237), (239, 235, 180), (239, 180, 238), (231, 162, 185), (162, 231, 249), (231, 242, 249), (248, 172, 184), (248, 184, 185), (250, 249, 316, 318), (257, 249, 320), (225, 224, 186, 187), (242, 307, 252, 253), (255, 309, 254), (270, 268, 203), (309, 203, 268, 254), (260, 263, 262, 261), (256, 259, 258, 257), (260, 261, 242), (261, 256, 242), (249, 303, 316), (254, 266, 265, 255), (252, 251, 264, 253), (296, 295, 258, 259), (318, 269, 314, 250), (267, 268, 270, 310), (314, 315, 273, 271), (313, 269, 272, 274), (274, 272, 271, 273), (250, 314, 271, 311), (271, 272, 303, 311), (250, 311, 321, 203), (303, 272, 276, 277), (303, 277, 316), (277, 276, 278, 279), (306, 308, 281, 275), (305, 304, 280, 282), (282, 280, 275, 281), (312, 285, 282, 380), (380, 282, 281), (308, 307, 380, 281), (291, 294, 293, 290), (268, 267, 290, 293), (310, 270, 294, 291), (309, 382, 380, 307), (284, 283, 285, 286), (312, 286, 285), (289, 292, 287, 288), (266, 254, 292, 289), (255, 265, 288, 287), (382, 287, 292), (382, 292, 293), (382, 293, 294, 321), (299, 256, 261, 301), (298, 300, 301, 297), (261, 262, 297, 301), (263, 260, 300, 298), (296, 299, 302, 295), (259, 256, 299, 296), (257, 258, 295, 302), (299, 301, 312), (299, 312, 302), (312, 301, 300), (276, 318, 319, 278), (272, 269, 318, 276), (277, 279, 317, 316), (300, 260, 242, 312), (312, 242, 253, 286), (284, 286, 253, 264), (283, 251, 252, 285), (285, 252, 305, 282), (382, 309, 255, 287), (292, 254, 268, 293), (321, 294, 270, 203), (269, 313, 315, 314), (207, 246, 233, 208), (316, 317, 319, 318), (278, 319, 317, 279), (304, 305, 308, 306), (308, 305, 252), (308, 252, 307), (302, 249, 257), (249, 302, 303), (302, 312, 303), (320, 242, 256), (320, 256, 257), (150, 149, 125, 170), (123, 124, 148, 147), (193, 194, 218, 217), (220, 219, 195, 241), (291, 290, 267, 310), (265, 266, 289, 288), (273, 315, 313, 274), (201, 245, 243, 202), (131, 175, 173, 132), (138, 137, 178, 163), (209, 234, 237, 204), (280, 304, 306, 275), (322, 356, 357, 335), (333, 334, 371, 370), (311, 303, 390, 392), (328, 303, 394), (312, 380, 323, 324), (326, 382, 325), (341, 339, 321), (382, 321, 339, 325), (331, 334, 333, 332), (327, 330, 329, 328), (331, 332, 312), (332, 327, 312), (303, 376, 390), (325, 337, 336, 326), (323, 322, 335, 324), (369, 368, 329, 330), (392, 340, 388, 311), (338, 339, 341, 383), (388, 389, 344, 342), (387, 340, 343, 345), (345, 343, 342, 344), (311, 388, 342, 384), (342, 343, 376, 384), (311, 384, 346, 321), (376, 343, 348, 349), (376, 349, 390), (349, 348, 350, 351), (379, 381, 353, 347), (378, 377, 352, 354), (354, 352, 347, 353), (386, 358, 354, 385), (385, 354, 353), (381, 380, 385, 353), (364, 367, 366, 363), (339, 338, 363, 366), (383, 341, 367, 364), (382, 355, 385, 380), (357, 356, 358, 359), (386, 359, 358), (362, 365, 360, 361), (337, 325, 365, 362), (326, 336, 361, 360), (355, 360, 365), (355, 365, 366), (355, 366, 367, 346), (372, 327, 332, 374), (371, 373, 374, 370), (332, 333, 370, 374), (334, 331, 373, 371), (369, 372, 375, 368), (330, 327, 372, 369), (328, 329, 368, 375), (372, 374, 386), (372, 386, 375), (386, 374, 373), (348, 392, 393, 350), (343, 340, 392, 348), (349, 351, 391, 390), (373, 331, 312, 386), (386, 312, 324, 359), (357, 359, 324, 335), (356, 322, 323, 358), (358, 323, 378, 354), (355, 382, 326, 360), (365, 325, 339, 366), (346, 367, 341, 321), (340, 387, 389, 388), (390, 391, 393, 392), (350, 393, 391, 351), (377, 378, 381, 379), (381, 378, 323), (381, 323, 380), (375, 303, 328), (303, 375, 376), (375, 386, 376), (394, 312, 327), (394, 327, 328), (364, 363, 338, 383), (336, 337, 362, 361), (344, 389, 387, 345), (352, 377, 379, 347), (355, 346, 385), (386, 385, 346), (376, 386, 346), (384, 376, 346)])
me_plane_004.polygons.foreach_set('material_index', [0, 0, 0, 0, 0, 0, 0, 0, 0, 0, 0, 0, 0, 0, 0, 0, 0, 0, 0, 0, 0, 0, 0, 0, 0, 0, 0, 0, 0, 0, 0, 0, 0, 0, 0, 0, 0, 0, 0, 0, 0, 0, 0, 0, 0, 0, 0, 0, 0, 0, 0, 0, 0, 0, 0, 0, 0, 0, 0, 0, 0, 0, 0, 0, 0, 0, 0, 0, 0, 0, 0, 0, 0, 0, 0, 0, 0, 0, 0, 0, 0, 0, 0, 0, 0, 0, 0, 0, 0, 0, 0, 0, 0, 0, 0, 0, 0, 0, 0, 0, 0, 0, 0, 0, 0, 0, 0, 0, 1, 0, 0, 0, 0, 0, 0, 0, 0, 0, 0, 0, 1, 0, 0, 0, 0, 0, 0, 0, 0, 0, 0, 0, 0, 0, 0, 0, 0, 0, 0, 0, 0, 0, 0, 0, 0, 0, 0, 0, 0, 0, 0, 0, 0, 0, 0, 0, 0, 0, 0, 0, 0, 0, 0, 0, 0, 0, 0, 0, 0, 0, 0, 0, 1, 0, 1, 0, 0, 0, 0, 0, 0, 0, 0, 0, 0, 0, 1, 0, 0, 0, 0, 0, 0, 0, 0, 0, 0, 0, 1, 0, 0, 0, 0, 0, 0, 0, 0, 0, 0, 0, 0, 0, 0, 0, 0, 0, 0, 0, 0, 0, 0, 0, 0, 0, 0, 0, 0, 0, 0, 0, 0, 0, 0, 0, 0, 0, 0, 0, 0, 0, 0, 0, 0, 0, 0, 0, 0, 0, 0, 0, 1, 0, 1, 0, 0, 0, 0, 0, 0, 0, 0, 0, 0, 1, 0, 0, 0, 0, 0, 0, 0, 0, 0, 0, 0, 1, 0, 0, 0, 0, 0, 0, 0, 0, 0, 0, 0, 0, 0, 0, 0, 0, 0, 0, 0, 0, 0, 0, 0, 0, 0, 0, 0, 0, 0, 0, 0, 0, 0, 0, 0, 0, 0, 0, 0, 0, 0, 0, 0, 0, 0, 0, 0, 0, 0, 0, 0, 1, 0, 1, 0, 0, 0, 0, 0, 0, 0, 0, 1, 1, 1, 1, 1, 1, 1, 1, 1, 1, 1, 1, 1, 1, 0, 0, 0, 0, 0, 0, 0, 0, 0, 0, 0, 0, 0, 1, 0, 0, 0, 0, 0, 0, 0, 0, 0, 0, 0, 0, 0, 0, 0, 0, 0, 0, 0, 0, 0, 0, 0, 0, 0, 0, 0, 0, 0, 0, 0, 0, 0, 0, 0, 0, 0, 0, 0, 0, 0, 0, 0, 0, 0, 0, 0, 0, 0, 0, 0, 0, 1, 0, 0, 0, 0, 0, 0, 0, 0, 1, 1, 1, 1, 0, 0, 0, 0])
_uv = me_plane_004.uv_layers.new(name='UVMap')
_uv.uv.foreach_set('vector', [0.6572, 0.9683, 0.651, 0.9683, 0.651, 0.9331, 0.6572, 0.9331, 0.1131, 0.9346, 0.1193, 0.9346, 0.1193, 0.9699, 0.1131, 0.9699, 0.9729, 0.4473, 0.9667, 0.4473, 0.9667, 0.4098, 0.9729, 0.4098, 0.3728, 0.3609, 0.42, 0.3609, 0.42, 0.3961, 0.3728, 0.3961, 0.6488, 0.7874, 0.6488, 0.8271, 0.5882, 0.8271, 0.6124, 0.7874, 0.6124, 0.7499, 0.6124, 0.7874, 0.5882, 0.8271, 0.5882, 0.6306, 0.3728, 0.3961, 0.42, 0.3961, 0.3728, 0.4255, 0.42, 0.3961, 0.4587, 0.3961, 0.3728, 0.4255, 0.152, 0.8619, 0.152, 0.8325, 0.291, 0.8325, 0.291, 0.8619, 0.152, 0.8971, 0.152, 0.8619, 0.291, 0.8619, 0.291, 0.8971, 0.1682, 0.0285, 0.3022, 0.03525, 1.583e-08, 0.06465, 0.6488, 0.4117, 0.6488, 0.4327, 0.6124, 0.4327, 0.6124, 0.4117, 0.6323, 0.9331, 0.6385, 0.9331, 0.6385, 0.9683, 0.6323, 0.9683, 0.5882, 0.4255, 0.4587, 0.3961, 0.5052, 0.3894, 0.5706, 0.3894, 0.5882, 0.3609, 0.5882, 0.4255, 0.5706, 0.3894, 0.5706, 0.3609, 0.6488, 0.7499, 0.6124, 0.7499, 0.6193, 0.7049, 0.6488, 0.7049, 0.6124, 0.7499, 0.5882, 0.6306, 0.6193, 0.6416, 0.6193, 0.7049, 0.655, 0.4242, 0.655, 0.4875, 0.6488, 0.4875, 0.6488, 0.4242, 0.1504, 0.9699, 0.1442, 0.9699, 0.1442, 0.9346, 0.1504, 0.9346, 0.1317, 0.9699, 0.1255, 0.9699, 0.1255, 0.9346, 0.1317, 0.9346, 0.9854, 0.4473, 0.9791, 0.4473, 0.9791, 0.4098, 0.9854, 0.4098, 0.6448, 0.9683, 0.6385, 0.9683, 0.6385, 0.9331, 0.6448, 0.9331, 0.4092, 0.931, 0.4092, 0.8935, 0.4334, 0.9558, 0.4092, 0.931, 0.4334, 0.9558, 0.4092, 0.9558, 0.3728, 0.931, 0.4092, 0.931, 0.4092, 0.9558, 0.3728, 0.9558, 0.3022, 0.03525, 0.341, 0.03525, 0.3728, 0.06465, 0.3728, 0.06465, 0.341, 0.03525, 0.3728, 0.03525, 0.341, 2.326e-09, 0.3728, 0.0, 0.3728, 0.03525, 0.341, 0.03525, 0.1815, 0.9346, 0.1878, 0.9346, 0.1878, 0.9596, 0.1815, 0.9596, 0.3516, 0.4486, 0.3516, 0.606, 0.3152, 0.606, 0.291, 0.4486, 1.0, 0.9471, 0.9938, 0.9471, 0.9938, 0.9119, 1.0, 0.9119, 0.3728, 0.8095, 0.4334, 0.8095, 0.4092, 0.8935, 0.3728, 0.8935, 0.4334, 0.8095, 0.4334, 0.9558, 0.4092, 0.8935, 0.9274, 0.8058, 0.9274, 0.8269, 0.8909, 0.8269, 0.8909, 0.8058, 0.9996, 0.2713, 0.9933, 0.2713, 0.9933, 0.236, 0.9996, 0.236, 0.9605, 0.4098, 0.9667, 0.4098, 0.9667, 0.4473, 0.9605, 0.4473, 0.291, 0.4486, 0.3152, 0.606, 0.3152, 0.6435, 0.291, 0.7183, 0.4334, 0.9443, 0.4334, 0.8696, 0.4698, 0.8696, 0.4939, 0.9443, 0.4939, 0.9443, 0.4698, 0.8696, 0.4698, 0.8321, 0.4939, 0.8095, 6.332e-08, 0.8971, 6.332e-08, 0.8619, 0.152, 0.8619, 0.152, 0.8971, 6.332e-08, 0.8619, 7.915e-08, 0.8325, 0.152, 0.8325, 0.152, 0.8619, 0.4939, 0.8095, 0.5181, 0.8095, 0.5181, 0.9443, 0.4939, 0.9443, 0.3578, 0.5752, 0.3578, 0.6386, 0.3516, 0.6386, 0.3516, 0.5752, 0.3516, 0.9148, 0.3205, 0.8751, 0.3205, 0.8118, 0.3516, 0.7183, 1.583e-08, 0.06465, 0.1028, 0.0285, 0.1682, 0.0285, 0.2463, 0.9398, 0.2525, 0.9398, 0.2525, 0.9648, 0.2463, 0.9648, 0.9996, 0.236, 0.9933, 0.236, 0.9933, 0.2008, 0.9996, 0.2008, 1.0, 0.9119, 0.9938, 0.9119, 0.9938, 0.8766, 1.0, 0.8766, 0.8668, 0.8766, 0.8909, 0.8518, 0.8909, 0.8766, 0.8909, 0.8058, 0.8909, 0.8269, 0.8668, 0.8766, 0.8668, 0.7303, 0.8909, 0.8058, 0.8668, 0.7303, 0.8909, 0.7808, 0.8668, 0.8766, 0.8909, 0.8269, 0.8909, 0.8518, 0.8212, 0.3839, 0.8212, 0.4133, 0.7894, 0.4133, 0.8212, 0.3839, 0.7894, 0.4133, 0.7636, 0.4133, 0.8212, 0.3839, 0.7636, 0.4133, 0.7418, 0.4133, 0.6638, 0.3839, 0.6638, 0.3839, 0.7418, 0.4133, 0.716, 0.4133, 0.6638, 0.3839, 0.716, 0.4133, 0.6638, 0.4133, 0.6488, 0.3609, 0.6488, 0.3867, 0.6124, 0.3867, 0.5882, 0.3609, 0.8576, 0.07788, 0.8212, 0.07788, 0.8212, 0.05684, 0.8576, 0.05684, 0.2587, 0.9398, 0.265, 0.9398, 0.265, 0.9648, 0.2587, 0.9648, 0.6634, 0.9683, 0.6572, 0.9683, 0.6572, 0.9331, 0.6634, 0.9331, 0.08817, 0.9346, 0.09439, 0.9346, 0.09439, 0.9699, 0.08817, 0.9699, 0.8917, 0.94, 0.8979, 0.94, 0.8979, 0.9649, 0.8917, 0.9649, 0.1193, 0.9346, 0.1255, 0.9346, 0.1255, 0.9699, 0.1193, 0.9699, 0.138, 0.9699, 0.1317, 0.9699, 0.1317, 0.9346, 0.138, 0.9346, 0.6124, 0.4117, 0.6124, 0.4327, 0.5882, 0.6306, 0.5882, 0.3609, 0.6124, 0.3867, 0.6124, 0.4117, 0.5882, 0.3609, 0.6124, 0.4327, 0.6124, 0.4577, 0.5882, 0.6306, 0.9057, 0.1029, 0.888, 0.2817, 0.888, 0.1029, 0.1629, 0.9346, 0.1629, 0.9631, 0.1566, 0.9631, 0.1566, 0.9346, 0.4587, 0.3961, 0.4587, 0.3609, 0.5052, 0.3609, 0.5052, 0.3894, 0.888, 0.2817, 0.8212, 0.2817, 0.8212, 0.1029, 0.8576, 0.1029, 0.5882, 0.6306, 0.6124, 0.4577, 0.6488, 0.4577, 0.6488, 0.4839, 0.5882, 0.6306, 0.6488, 0.4839, 0.6488, 0.4899, 0.5882, 0.6306, 0.6488, 0.4899, 0.6488, 0.6306, 0.5882, 0.6306, 0.6488, 0.6306, 0.6488, 0.6416, 0.6193, 0.6416, 0.1753, 0.9631, 0.1691, 0.9631, 0.1691, 0.9346, 0.1753, 0.9346, 0.8576, 0.03186, 0.8212, 0.03186, 0.8212, 0.0, 0.888, 0.0, 1.583e-08, 0.06465, 0.0, 2.725e-08, 0.1028, 1.973e-08, 0.1028, 0.0285, 0.3516, 0.7183, 0.3205, 0.8118, 0.291, 0.8118, 0.291, 0.7665, 0.1691, 0.9631, 0.1629, 0.9631, 0.1629, 0.9346, 0.1691, 0.9346, 0.3516, 0.7183, 0.291, 0.7665, 0.291, 0.7183, 0.3516, 0.9148, 0.291, 0.9148, 0.291, 0.8751, 0.3205, 0.8751, 0.1815, 0.9346, 0.1815, 0.9631, 0.1753, 0.9631, 0.1753, 0.9346, 0.291, 0.7183, 0.3152, 0.6435, 0.3516, 0.6435, 0.3516, 0.7183, 0.1682, 0.0285, 0.1682, 1.495e-08, 0.3022, 5.156e-09, 0.3022, 0.03525, 0.8212, 0.4133, 0.8212, 0.4486, 0.7894, 0.4486, 0.7894, 0.4133, 0.8909, 0.8766, 0.8909, 0.8518, 0.9274, 0.8518, 0.9274, 0.8766, 0.5181, 0.8095, 0.5545, 0.8095, 0.5545, 0.9443, 0.5181, 0.9443, 0.7636, 0.4133, 0.7636, 0.4486, 0.7418, 0.4486, 0.7418, 0.4133, 0.6638, 0.4133, 0.716, 0.4133, 0.716, 0.4486, 0.6638, 0.4486, 0.4698, 0.8321, 0.4334, 0.8321, 0.4334, 0.8095, 0.4939, 0.8095, 0.8909, 0.7808, 0.8668, 0.7303, 0.9274, 0.7303, 0.9274, 0.7808, 0.8576, 0.07788, 0.888, 0.1029, 0.8576, 0.1029, 1.583e-08, 0.06465, 0.3022, 0.03525, 0.3728, 0.06465, 0.4587, 0.3961, 0.5882, 0.4255, 0.3728, 0.4255, 0.8576, 0.05684, 0.888, 0.1029, 0.8576, 0.07788, 0.888, 0.0, 0.888, 0.1029, 0.8576, 0.05684, 0.8576, 0.03186, 0.888, 0.0, 0.8576, 0.05684, 0.9605, 0.428, 0.8833, 0.3525, 0.9605, 0.2817, 0.9605, 0.2817, 0.8833, 0.3525, 0.8212, 0.2817, 0.8212, 0.428, 0.8212, 0.2817, 0.8833, 0.3525, 0.8833, 0.3525, 0.9605, 0.428, 0.8212, 0.428, 0.8668, 0.4486, 0.8668, 0.7183, 0.7879, 0.6039, 0.8668, 0.7183, 0.6638, 0.7183, 0.7879, 0.6039, 0.6638, 0.7183, 0.6638, 0.4486, 0.7879, 0.6039, 0.6638, 0.4486, 0.8668, 0.4486, 0.7879, 0.6039, 0.3728, 0.4255, 0.5882, 0.4255, 0.5706, 0.4427, 0.5052, 0.4427, 0.9779, 0.7936, 0.9274, 0.7936, 0.9274, 0.7303, 0.9779, 0.7303, 1.583e-08, 0.06465, 0.3728, 0.06465, 0.1682, 0.07551, 0.1028, 0.07551, 0.7894, 0.3668, 0.8212, 0.3839, 0.7636, 0.3668, 0.716, 0.3668, 0.7418, 0.3668, 0.6638, 0.3839, 0.8212, 0.3839, 0.6638, 0.3839, 0.7418, 0.3668, 0.7636, 0.3668, 0.2338, 0.9398, 0.2401, 0.9398, 0.2401, 0.9648, 0.2338, 0.9648, 0.5803, 0.9375, 0.5865, 0.9375, 0.5865, 0.9625, 0.5803, 0.9625, 0.9057, 0.03186, 0.9057, 0.05684, 0.888, 0.0, 0.9057, 0.05684, 0.9057, 0.07788, 0.888, 0.0, 0.5882, 0.4255, 0.5882, 0.5215, 0.5706, 0.4427, 0.2836, 0.9398, 0.2899, 0.9398, 0.2899, 0.9648, 0.2836, 0.9648, 0.6612, 0.4242, 0.655, 0.4242, 0.655, 0.3609, 0.6612, 0.3609, 0.1974, 0.8971, 0.2338, 0.8971, 0.2338, 0.9346, 0.1974, 0.9346, 0.5052, 0.4427, 0.4335, 0.4427, 0.4077, 0.4427, 0.3728, 0.4255, 0.9971, 0.7296, 0.9908, 0.7296, 0.9908, 0.7046, 0.9971, 0.7046, 0.9987, 0.3671, 0.9925, 0.3671, 0.9925, 0.3244, 0.9987, 0.3244, 0.998, 0.6193, 0.9917, 0.6193, 0.9917, 0.5766, 0.998, 0.5766, 0.2189, 0.9346, 0.2251, 0.9346, 0.2251, 0.9596, 0.2189, 0.9596, 0.3728, 0.4255, 0.4077, 0.4427, 0.4077, 0.4854, 0.3728, 0.5215, 0.4077, 0.4854, 0.4335, 0.4854, 0.5882, 0.5215, 0.3728, 0.5215, 0.152, 0.8325, 0.152, 0.7365, 0.291, 0.7365, 0.291, 0.8325, 0.5882, 0.5215, 0.4335, 0.4854, 0.5052, 0.4854, 0.5706, 0.4854, 0.5882, 0.5215, 0.5706, 0.4854, 0.5706, 0.4427, 0.3703, 0.5119, 0.3703, 0.5752, 0.364, 0.5752, 0.364, 0.5119, 0.1566, 0.9699, 0.1504, 0.9699, 0.1504, 0.9346, 0.1566, 0.9346, 0.1442, 0.9699, 0.138, 0.9699, 0.138, 0.9346, 0.1442, 0.9346, 0.9839, 0.8738, 0.9777, 0.8738, 0.9777, 0.8363, 0.9839, 0.8363, 6.332e-08, 0.1606, 0.1682, 0.1245, 0.3022, 0.1312, 0.3728, 0.1606, 0.3728, 0.1606, 0.3022, 0.1312, 0.341, 0.1312, 0.341, 0.09598, 0.3728, 0.06465, 0.3728, 0.1606, 0.341, 0.1312, 0.9871, 0.2561, 0.9933, 0.2561, 0.9933, 0.281, 0.9871, 0.281, 0.9925, 0.4098, 0.9863, 0.4098, 0.9863, 0.3671, 0.9925, 0.3671, 0.3703, 0.8156, 0.364, 0.8156, 0.364, 0.7729, 0.3703, 0.7729, 7.915e-08, 0.8325, 3.166e-08, 0.7365, 0.152, 0.7365, 0.152, 0.8325, 0.3703, 0.5752, 0.3703, 0.6386, 0.364, 0.6386, 0.364, 0.5752, 6.332e-08, 0.1606, 0.1028, 0.1245, 0.1682, 0.1245, 0.8792, 0.94, 0.8855, 0.94, 0.8855, 0.9649, 0.8792, 0.9649, 0.9996, 0.08535, 0.9933, 0.08535, 0.9933, 0.04268, 0.9996, 0.04268, 0.5865, 0.8521, 0.5803, 0.8521, 0.5803, 0.8095, 0.5865, 0.8095, 0.8212, 0.2879, 0.7894, 0.3241, 0.7636, 0.3241, 0.8212, 0.2879, 0.7636, 0.3241, 0.7418, 0.3241, 0.8212, 0.2879, 0.7418, 0.3241, 0.716, 0.3241, 0.6638, 0.2879, 0.9498, 0.07788, 0.9057, 0.07788, 0.9057, 0.05684, 0.9498, 0.05684, 0.8979, 0.94, 0.9041, 0.94, 0.9041, 0.9649, 0.8979, 0.9649, 0.6612, 0.7548, 0.655, 0.7548, 0.655, 0.7122, 0.6612, 0.7122, 0.3516, 0.7792, 0.3578, 0.7792, 0.3578, 0.8219, 0.3516, 0.8219, 0.9041, 0.94, 0.9104, 0.94, 0.9104, 0.9649, 0.9041, 0.9649, 0.655, 0.7975, 0.6612, 0.7975, 0.6612, 0.8402, 0.655, 0.8402, 0.3703, 0.7302, 0.364, 0.7302, 0.364, 0.6875, 0.3703, 0.6875, 0.9498, 0.07788, 0.9498, 0.05684, 0.9871, 0.0, 0.9498, 0.07788, 0.9871, 0.0, 0.9498, 0.1029, 0.9871, 0.0, 0.9498, 0.05684, 0.9498, 0.03186, 0.998, 0.4912, 0.998, 0.5339, 0.9917, 0.5339, 0.9917, 0.4912, 0.4335, 0.4854, 0.4335, 0.4427, 0.5052, 0.4427, 0.5052, 0.4854, 0.9917, 0.4486, 0.998, 0.4486, 0.998, 0.4912, 0.9917, 0.4912, 0.9498, 0.03186, 0.9057, 0.03186, 0.888, 0.0, 0.9871, 0.0, 6.332e-08, 0.1606, 1.583e-08, 0.06465, 0.1028, 0.07551, 0.1028, 0.1245, 0.655, 0.6632, 0.6612, 0.6632, 0.6612, 0.7122, 0.655, 0.7122, 0.3578, 0.6875, 0.3578, 0.7365, 0.3516, 0.7365, 0.3516, 0.6875, 0.1682, 0.1245, 0.1682, 0.07551, 0.3022, 0.09598, 0.3022, 0.1312, 0.8212, 0.2879, 0.8212, 0.3839, 0.7894, 0.3668, 0.7894, 0.3241, 0.7636, 0.3241, 0.7636, 0.3668, 0.7418, 0.3668, 0.7418, 0.3241, 0.6638, 0.2879, 0.716, 0.3241, 0.716, 0.3668, 0.6638, 0.3839, 0.2064, 0.9346, 0.2127, 0.9346, 0.2127, 0.9596, 0.2064, 0.9596, 0.9174, 0.94, 0.8668, 0.94, 0.8668, 0.8766, 0.9174, 0.8766, 0.3516, 0.4486, 0.3578, 0.4486, 0.3578, 0.5119, 0.3516, 0.5119, 0.968, 0.94, 0.9174, 0.94, 0.9174, 0.8766, 0.968, 0.8766, 0.9933, 0.128, 0.9996, 0.128, 0.9996, 0.1655, 0.9933, 0.1655, 0.341, 0.09598, 0.3022, 0.09598, 0.1682, 0.07551, 0.341, 0.09598, 0.1682, 0.07551, 0.3728, 0.06465, 0.9498, 0.1029, 0.888, 0.2817, 0.9057, 0.1029, 0.888, 0.2817, 0.9498, 0.1029, 0.9871, 0.2817, 0.9498, 0.1029, 0.9871, 0.0, 0.9871, 0.2817, 0.3728, 0.5215, 0.5882, 0.5215, 0.5706, 0.5387, 0.5052, 0.5387, 0.888, 0.1029, 0.888, 0.0, 0.9057, 0.07788, 0.888, 0.1029, 0.888, 0.2817, 0.8576, 0.1029, 0.8444, 0.8971, 0.8621, 0.7183, 0.8621, 0.8971, 0.888, 0.1029, 0.9057, 0.07788, 0.9057, 0.1029, 0.6581, 0.9331, 0.6323, 0.9331, 0.6323, 0.8904, 0.6581, 0.8904, 6.332e-08, 0.1606, 0.3728, 0.1606, 0.1682, 0.1715, 0.1028, 0.1715, 0.7894, 0.2708, 0.8212, 0.2879, 0.7636, 0.2708, 0.716, 0.2708, 0.7418, 0.2708, 0.6638, 0.2879, 0.8212, 0.2879, 0.6638, 0.2879, 0.7418, 0.2708, 0.7636, 0.2708, 0.5731, 0.9375, 0.5794, 0.9375, 0.5794, 0.9625, 0.5731, 0.9625, 0.5669, 0.9375, 0.5731, 0.9375, 0.5731, 0.9625, 0.5669, 0.9625, 0.8444, 0.9681, 0.8444, 0.9432, 0.8621, 1.0, 0.8444, 0.9432, 0.8444, 0.9221, 0.8621, 1.0, 0.5882, 0.5215, 0.5882, 0.6175, 0.5706, 0.5387, 0.2774, 0.9398, 0.2836, 0.9398, 0.2836, 0.9648, 0.2774, 0.9648, 0.6612, 0.4875, 0.655, 0.4875, 0.655, 0.4242, 0.6612, 0.4242, 0.2596, 0.9398, 0.2338, 0.9398, 0.2338, 0.8971, 0.2596, 0.8971, 0.5052, 0.5387, 0.4335, 0.5387, 0.4077, 0.5387, 0.3728, 0.5215, 0.9547, 0.9649, 0.9485, 0.9649, 0.9485, 0.94, 0.9547, 0.94, 0.9987, 0.3244, 0.9925, 0.3244, 0.9925, 0.2817, 0.9987, 0.2817, 0.998, 0.7046, 0.9917, 0.7046, 0.9917, 0.662, 0.998, 0.662, 0.5545, 0.9375, 0.5607, 0.9375, 0.5607, 0.9625, 0.5545, 0.9625, 0.3728, 0.5215, 0.4077, 0.5387, 0.4077, 0.5813, 0.3728, 0.6175, 0.4077, 0.5813, 0.4335, 0.5813, 0.5882, 0.6175, 0.3728, 0.6175, 0.152, 0.7365, 0.152, 0.6405, 0.291, 0.6405, 0.291, 0.7365, 0.5882, 0.6175, 0.4335, 0.5813, 0.5052, 0.5813, 0.5706, 0.5813, 0.5882, 0.6175, 0.5706, 0.5813, 0.5706, 0.5387, 0.655, 0.3609, 0.655, 0.4242, 0.6488, 0.4242, 0.6488, 0.3609, 0.651, 0.9683, 0.6448, 0.9683, 0.6448, 0.9331, 0.651, 0.9331, 0.9933, 0.1655, 0.9996, 0.1655, 0.9996, 0.2008, 0.9933, 0.2008, 0.9791, 0.4473, 0.9729, 0.4473, 0.9729, 0.4098, 0.9791, 0.4098, 6.332e-08, 0.2566, 0.1682, 0.2205, 0.3022, 0.2272, 0.3728, 0.2566, 0.3728, 0.2566, 0.3022, 0.2272, 0.341, 0.2272, 0.341, 0.192, 0.3728, 0.1606, 0.3728, 0.2566, 0.341, 0.2272, 0.194, 0.9346, 0.2002, 0.9346, 0.2002, 0.9596, 0.194, 0.9596, 0.9842, 0.773, 0.9779, 0.773, 0.9779, 0.7303, 0.9842, 0.7303, 0.6488, 0.7692, 0.655, 0.7692, 0.655, 0.8119, 0.6488, 0.8119, 3.166e-08, 0.7365, 3.166e-08, 0.6405, 0.152, 0.6405, 0.152, 0.7365, 0.6612, 0.5509, 0.6612, 0.6142, 0.655, 0.6142, 0.655, 0.5509, 6.332e-08, 0.2566, 0.1028, 0.2205, 0.1682, 0.2205, 0.9659, 0.7046, 0.9722, 0.7046, 0.9722, 0.7296, 0.9659, 0.7296, 0.9933, 0.08535, 0.9996, 0.08535, 0.9996, 0.128, 0.9933, 0.128, 0.9901, 0.8363, 0.9839, 0.8363, 0.9839, 0.7936, 0.9901, 0.7936, 0.8212, 0.192, 0.7894, 0.2281, 0.7636, 0.2281, 0.8212, 0.192, 0.7636, 0.2281, 0.7418, 0.2281, 0.8212, 0.192, 0.7418, 0.2281, 0.716, 0.2281, 0.6638, 0.192, 0.8003, 0.9221, 0.8444, 0.9221, 0.8444, 0.9432, 0.8003, 0.9432, 0.9104, 0.94, 0.9166, 0.94, 0.9166, 0.9649, 0.9104, 0.9649, 0.9904, 0.773, 0.9842, 0.773, 0.9842, 0.7303, 0.9904, 0.7303, 0.9777, 0.8363, 0.9714, 0.8363, 0.9714, 0.7936, 0.9777, 0.7936, 0.9174, 0.94, 0.9236, 0.94, 0.9236, 0.9649, 0.9174, 0.9649, 0.9996, 0.04268, 0.9933, 0.04268, 0.9933, 0.0, 0.9996, 1.533e-08, 0.9933, 0.04268, 0.9871, 0.04268, 0.9871, 0.0, 0.9933, 0.0, 0.8003, 0.9221, 0.8003, 0.9432, 0.763, 1.0, 0.8003, 0.9221, 0.763, 1.0, 0.8003, 0.8971, 0.763, 1.0, 0.8003, 0.9432, 0.8003, 0.9681, 0.9917, 0.662, 0.9917, 0.6193, 0.998, 0.6193, 0.998, 0.662, 0.4335, 0.5813, 0.4335, 0.5387, 0.5052, 0.5387, 0.5052, 0.5813, 0.9925, 0.3671, 0.9987, 0.3671, 0.9987, 0.4098, 0.9925, 0.4098, 0.8003, 0.9681, 0.8444, 0.9681, 0.8621, 1.0, 0.763, 1.0, 6.332e-08, 0.2566, 6.332e-08, 0.1606, 0.1028, 0.1715, 0.1028, 0.2205, 0.655, 0.6142, 0.6612, 0.6142, 0.6612, 0.6632, 0.655, 0.6632, 0.655, 0.6775, 0.655, 0.7265, 0.6488, 0.7265, 0.6488, 0.6775, 0.1682, 0.2205, 0.1682, 0.1715, 0.3022, 0.192, 0.3022, 0.2272, 0.8212, 0.192, 0.8212, 0.2879, 0.7894, 0.2708, 0.7894, 0.2281, 0.7636, 0.2281, 0.7636, 0.2708, 0.7418, 0.2708, 0.7418, 0.2281, 0.6638, 0.192, 0.716, 0.2281, 0.716, 0.2708, 0.6638, 0.2879, 0.1878, 0.9346, 0.194, 0.9346, 0.194, 0.9596, 0.1878, 0.9596, 0.9917, 0.4912, 0.9659, 0.4912, 0.9659, 0.4486, 0.9917, 0.4486, 0.3578, 0.4486, 0.364, 0.4486, 0.364, 0.5119, 0.3578, 0.5119, 0.968, 0.8766, 0.9938, 0.8766, 0.9938, 0.9193, 0.968, 0.9193, 0.9916, 0.4098, 0.9978, 0.4098, 0.9978, 0.4473, 0.9916, 0.4473, 0.341, 0.192, 0.3022, 0.192, 0.1682, 0.1715, 0.341, 0.192, 0.1682, 0.1715, 0.3728, 0.1606, 0.8003, 0.8971, 0.8621, 0.7183, 0.8444, 0.8971, 0.8621, 0.7183, 0.8003, 0.8971, 0.763, 0.7183, 0.8003, 0.8971, 0.763, 1.0, 0.763, 0.7183, 0.8621, 0.8971, 0.8621, 1.0, 0.8444, 0.9221, 0.8621, 0.8971, 0.8444, 0.9221, 0.8444, 0.8971, 0.3728, 0.6175, 0.5882, 0.6175, 0.5706, 0.6346, 0.5052, 0.6346, 0.8845, 0.5514, 0.8668, 0.7303, 0.8668, 0.5514, 0.9917, 0.6193, 0.9659, 0.6193, 0.9659, 0.5766, 0.9917, 0.5766, 6.332e-08, 0.2566, 0.3728, 0.2566, 0.1682, 0.2675, 0.1028, 0.2675, 0.7894, 0.1748, 0.8212, 0.192, 0.7636, 0.1748, 0.716, 0.1748, 0.7418, 0.1748, 0.6638, 0.192, 0.8212, 0.192, 0.6638, 0.192, 0.7418, 0.1748, 0.7636, 0.1748, 0.8855, 0.94, 0.8917, 0.94, 0.8917, 0.9649, 0.8855, 0.9649, 0.5607, 0.9375, 0.5669, 0.9375, 0.5669, 0.9625, 0.5607, 0.9625, 0.8845, 0.4804, 0.8845, 0.5054, 0.8668, 0.4486, 0.8845, 0.5054, 0.8845, 0.5265, 0.8668, 0.4486, 0.5882, 0.6175, 0.5882, 0.7135, 0.5706, 0.6346, 0.2712, 0.9398, 0.2774, 0.9398, 0.2774, 0.9648, 0.2712, 0.9648, 0.6612, 0.5509, 0.655, 0.5509, 0.655, 0.4875, 0.6612, 0.4875, 0.9659, 0.5339, 0.9917, 0.5339, 0.9917, 0.5766, 0.9659, 0.5766, 0.5052, 0.6346, 0.4335, 0.6346, 0.4077, 0.6346, 0.3728, 0.6175, 0.9672, 0.9649, 0.961, 0.9649, 0.961, 0.94, 0.9672, 0.94, 0.998, 0.5766, 0.9917, 0.5766, 0.9917, 0.5339, 0.998, 0.5339, 0.9963, 0.8363, 0.9901, 0.8363, 0.9901, 0.7936, 0.9963, 0.7936, 0.2127, 0.9346, 0.2189, 0.9346, 0.2189, 0.9596, 0.2127, 0.9596, 0.3728, 0.6175, 0.4077, 0.6346, 0.4077, 0.6773, 0.3728, 0.7135, 0.4077, 0.6773, 0.4335, 0.6773, 0.5882, 0.7135, 0.3728, 0.7135, 0.152, 0.6405, 0.152, 0.5446, 0.291, 0.5446, 0.291, 0.6405, 0.5882, 0.7135, 0.4335, 0.6773, 0.5052, 0.6773, 0.5706, 0.6773, 0.5882, 0.7135, 0.5706, 0.6773, 0.5706, 0.6346, 0.655, 0.4875, 0.655, 0.5509, 0.6488, 0.5509, 0.6488, 0.4875, 0.1068, 0.9699, 0.1006, 0.9699, 0.1006, 0.9346, 0.1068, 0.9346, 0.1006, 0.9699, 0.09439, 0.9699, 0.09439, 0.9346, 0.1006, 0.9346, 0.9777, 0.8738, 0.9714, 0.8738, 0.9714, 0.8363, 0.9777, 0.8363, 7.915e-08, 0.3526, 0.1682, 0.3164, 0.3022, 0.3232, 0.3728, 0.3526, 0.3728, 0.3526, 0.3022, 0.3232, 0.341, 0.3232, 0.341, 0.2879, 0.3728, 0.2566, 0.3728, 0.3526, 0.341, 0.3232, 0.9722, 0.7046, 0.9784, 0.7046, 0.9784, 0.7296, 0.9722, 0.7296, 0.9839, 0.8363, 0.9777, 0.8363, 0.9777, 0.7936, 0.9839, 0.7936, 0.9863, 0.2817, 0.9925, 0.2817, 0.9925, 0.3244, 0.9863, 0.3244, 3.166e-08, 0.6405, 0.0, 0.5446, 0.152, 0.5446, 0.152, 0.6405, 0.655, 0.5509, 0.655, 0.6142, 0.6488, 0.6142, 0.6488, 0.5509, 7.915e-08, 0.3526, 0.1028, 0.3164, 0.1682, 0.3164, 0.873, 0.94, 0.8792, 0.94, 0.8792, 0.9649, 0.873, 0.9649, 0.3578, 0.8645, 0.3516, 0.8645, 0.3516, 0.8219, 0.3578, 0.8219, 0.3578, 0.9072, 0.3516, 0.9072, 0.3516, 0.8645, 0.3578, 0.8645, 0.8212, 0.09598, 0.7894, 0.1321, 0.7636, 0.1321, 0.8212, 0.09598, 0.7636, 0.1321, 0.7418, 0.1321, 0.8212, 0.09598, 0.7418, 0.1321, 0.716, 0.1321, 0.6638, 0.09598, 0.9286, 0.5265, 0.8845, 0.5265, 0.8845, 0.5054, 0.9286, 0.5054, 0.9236, 0.94, 0.9298, 0.94, 0.9298, 0.9649, 0.9236, 0.9649, 0.3578, 0.7792, 0.3516, 0.7792, 0.3516, 0.7365, 0.3578, 0.7365, 0.6388, 0.8271, 0.645, 0.8271, 0.645, 0.8698, 0.6388, 0.8698, 0.9298, 0.94, 0.9361, 0.94, 0.9361, 0.9649, 0.9298, 0.9649, 0.9863, 0.3244, 0.9925, 0.3244, 0.9925, 0.3671, 0.9863, 0.3671, 0.3703, 0.7729, 0.364, 0.7729, 0.364, 0.7302, 0.3703, 0.7302, 0.9286, 0.5265, 0.9286, 0.5054, 0.9659, 0.4486, 0.9286, 0.5265, 0.9659, 0.4486, 0.9286, 0.5514, 0.9659, 0.4486, 0.9286, 0.5054, 0.9286, 0.4804, 0.9933, 0.128, 0.9933, 0.1707, 0.9871, 0.1707, 0.9871, 0.128, 0.4335, 0.6773, 0.4335, 0.6346, 0.5052, 0.6346, 0.5052, 0.6773, 0.9871, 0.08535, 0.9933, 0.08535, 0.9933, 0.128, 0.9871, 0.128, 0.9286, 0.4804, 0.8845, 0.4804, 0.8668, 0.4486, 0.9659, 0.4486, 7.915e-08, 0.3526, 6.332e-08, 0.2566, 0.1028, 0.2675, 0.1028, 0.3164, 0.364, 0.6386, 0.3703, 0.6386, 0.3703, 0.6875, 0.364, 0.6875, 0.364, 0.6875, 0.364, 0.7365, 0.3578, 0.7365, 0.3578, 0.6875, 0.1682, 0.3164, 0.1682, 0.2675, 0.3022, 0.2879, 0.3022, 0.3232, 0.8212, 0.09598, 0.8212, 0.192, 0.7894, 0.1748, 0.7894, 0.1321, 0.7636, 0.1321, 0.7636, 0.1748, 0.7418, 0.1748, 0.7418, 0.1321, 0.6638, 0.09598, 0.716, 0.1321, 0.716, 0.1748, 0.6638, 0.192, 0.2002, 0.9346, 0.2064, 0.9346, 0.2064, 0.9596, 0.2002, 0.9596, 0.08817, 0.9605, 0.04408, 0.9605, 0.04408, 0.8971, 0.08817, 0.8971, 0.364, 0.4486, 0.3703, 0.4486, 0.3703, 0.5119, 0.364, 0.5119, 0.5882, 0.8904, 0.6323, 0.8904, 0.6323, 0.9537, 0.5882, 0.9537, 0.9901, 0.8363, 0.9963, 0.8363, 0.9963, 0.8738, 0.9901, 0.8738, 0.341, 0.2879, 0.3022, 0.2879, 0.1682, 0.2675, 0.341, 0.2879, 0.1682, 0.2675, 0.3728, 0.2566, 0.9286, 0.5514, 0.8668, 0.7303, 0.8845, 0.5514, 0.8668, 0.7303, 0.9286, 0.5514, 0.9659, 0.7303, 0.9286, 0.5514, 0.9659, 0.4486, 0.9659, 0.7303, 0.8668, 0.5514, 0.8668, 0.4486, 0.8845, 0.5265, 0.8668, 0.5514, 0.8845, 0.5265, 0.8845, 0.5514, 0.9938, 0.962, 0.968, 0.962, 0.968, 0.9193, 0.9938, 0.9193, 0.9659, 0.6193, 0.9917, 0.6193, 0.9917, 0.662, 0.9659, 0.662, 0.3426, 0.9148, 0.3684, 0.9148, 0.3684, 0.9574, 0.3426, 0.9574, 0.3426, 0.9574, 0.3168, 0.9574, 0.3168, 0.9148, 0.3426, 0.9148, 0.9917, 0.7046, 0.9659, 0.7046, 0.9659, 0.662, 0.9917, 0.662, 0.5545, 0.8948, 0.5803, 0.8948, 0.5803, 0.9375, 0.5545, 0.9375, 0.2854, 0.8971, 0.2854, 0.9398, 0.2596, 0.9398, 0.2596, 0.8971, 0.9605, 0.3671, 0.9605, 0.3244, 0.9863, 0.3244, 0.9863, 0.3671, 0.9605, 0.3244, 0.9605, 0.2817, 0.9863, 0.2817, 0.9863, 0.3244, 7.915e-09, 0.9605, 0.0, 0.8971, 0.04408, 0.8971, 0.04408, 0.9605, 0.08817, 0.8971, 0.1246, 0.8971, 0.1246, 0.9346, 0.08817, 0.9346, 0.1246, 0.8971, 0.161, 0.8971, 0.161, 0.9346, 0.1246, 0.9346, 0.6388, 0.8904, 0.5882, 0.8904, 0.5882, 0.8271, 0.6388, 0.8271, 0.5803, 0.8948, 0.5545, 0.8948, 0.5545, 0.8521, 0.5803, 0.8521, 0.3728, 0.7135, 0.5882, 0.7135, 0.5706, 0.7306, 0.5052, 0.7306, 0.7453, 0.8971, 0.763, 0.7183, 0.763, 0.8971, 7.915e-08, 0.3526, 0.3728, 0.3526, 0.1682, 0.3634, 0.1028, 0.3634, 0.7894, 0.07883, 0.8212, 0.09598, 0.7636, 0.07883, 0.716, 0.07883, 0.7418, 0.07883, 0.6638, 0.09598, 0.8212, 0.09598, 0.6638, 0.09598, 0.7418, 0.07883, 0.7636, 0.07883, 0.2401, 0.9398, 0.2463, 0.9398, 0.2463, 0.9648, 0.2401, 0.9648, 0.2525, 0.9398, 0.2587, 0.9398, 0.2587, 0.9648, 0.2525, 0.9648, 0.7453, 0.9681, 0.7453, 0.9432, 0.763, 1.0, 0.7453, 0.9432, 0.7453, 0.9221, 0.763, 1.0, 0.5882, 0.7135, 0.5882, 0.8095, 0.5706, 0.7306, 0.265, 0.9398, 0.2712, 0.9398, 0.2712, 0.9648, 0.265, 0.9648, 0.364, 0.6386, 0.3578, 0.6386, 0.3578, 0.5752, 0.364, 0.5752, 0.291, 0.9148, 0.3168, 0.9148, 0.3168, 0.9574, 0.291, 0.9574, 0.5052, 0.7306, 0.4335, 0.7306, 0.4077, 0.7306, 0.3728, 0.7135, 0.961, 0.9649, 0.9547, 0.9649, 0.9547, 0.94, 0.961, 0.94, 0.9966, 0.773, 0.9904, 0.773, 0.9904, 0.7303, 0.9966, 0.7303, 0.9933, 0.2134, 0.9871, 0.2134, 0.9871, 0.1707, 0.9933, 0.1707, 0.2251, 0.9346, 0.2313, 0.9346, 0.2313, 0.9596, 0.2251, 0.9596, 0.3728, 0.7135, 0.4077, 0.7306, 0.4077, 0.7733, 0.3728, 0.8095, 0.4077, 0.7733, 0.4335, 0.7733, 0.5882, 0.8095, 0.3728, 0.8095, 0.152, 0.5446, 0.152, 0.4486, 0.291, 0.4486, 0.291, 0.5446, 0.5882, 0.8095, 0.4335, 0.7733, 0.5052, 0.7733, 0.5706, 0.7733, 0.5882, 0.8095, 0.5706, 0.7733, 0.5706, 0.7306, 0.364, 0.5119, 0.364, 0.5752, 0.3578, 0.5752, 0.3578, 0.5119, 0.1131, 0.9699, 0.1068, 0.9699, 0.1068, 0.9346, 0.1131, 0.9346, 0.655, 0.8898, 0.6488, 0.8898, 0.6488, 0.8545, 0.655, 0.8545, 0.9901, 0.8738, 0.9839, 0.8738, 0.9839, 0.8363, 0.9901, 0.8363, 7.915e-08, 0.4486, 0.1682, 0.4124, 0.3022, 0.4192, 0.3728, 0.4486, 0.3728, 0.4486, 0.3022, 0.4192, 0.341, 0.4192, 0.341, 0.3839, 0.3728, 0.3526, 0.3728, 0.4486, 0.341, 0.4192, 0.9846, 0.7046, 0.9908, 0.7046, 0.9908, 0.7296, 0.9846, 0.7296, 0.655, 0.8545, 0.6488, 0.8545, 0.6488, 0.8119, 0.655, 0.8119, 0.655, 0.7692, 0.6488, 0.7692, 0.6488, 0.7265, 0.655, 0.7265, 0.0, 0.5446, 1.583e-08, 0.4486, 0.152, 0.4486, 0.152, 0.5446, 0.655, 0.6142, 0.655, 0.6775, 0.6488, 0.6775, 0.6488, 0.6142, 7.915e-08, 0.4486, 0.1028, 0.4124, 0.1682, 0.4124, 0.8668, 0.94, 0.873, 0.94, 0.873, 0.9649, 0.8668, 0.9649, 0.9933, 0.2561, 0.9871, 0.2561, 0.9871, 0.2134, 0.9933, 0.2134, 0.6612, 0.8829, 0.655, 0.8829, 0.655, 0.8402, 0.6612, 0.8402, 0.8212, 0.0, 0.7894, 0.03616, 0.7636, 0.03616, 0.8212, 0.0, 0.7636, 0.03616, 0.7418, 0.03616, 0.8212, 0.0, 0.7418, 0.03616, 0.716, 0.03616, 0.6638, 6.13e-08, 0.7012, 0.9221, 0.7453, 0.9221, 0.7453, 0.9432, 0.7012, 0.9432, 0.9361, 0.94, 0.9423, 0.94, 0.9423, 0.9649, 0.9361, 0.9649, 0.3703, 0.8582, 0.364, 0.8582, 0.364, 0.8156, 0.3703, 0.8156, 0.5803, 0.8521, 0.5865, 0.8521, 0.5865, 0.8948, 0.5803, 0.8948, 0.9423, 0.94, 0.9485, 0.94, 0.9485, 0.9649, 0.9423, 0.9649, 0.655, 0.7548, 0.6612, 0.7548, 0.6612, 0.7975, 0.655, 0.7975, 0.3703, 0.9009, 0.364, 0.9009, 0.364, 0.8582, 0.3703, 0.8582, 0.7012, 0.9221, 0.7012, 0.9432, 0.6638, 1.0, 0.7012, 0.9221, 0.6638, 1.0, 0.7012, 0.8971, 0.6638, 1.0, 0.7012, 0.9432, 0.7012, 0.9681, 0.9933, 0.04268, 0.9933, 0.08535, 0.9871, 0.08535, 0.9871, 0.04268, 0.4335, 0.7733, 0.4335, 0.7306, 0.5052, 0.7306, 0.5052, 0.7733, 0.5803, 0.8948, 0.5865, 0.8948, 0.5865, 0.9375, 0.5803, 0.9375, 0.7012, 0.9681, 0.7453, 0.9681, 0.763, 1.0, 0.6638, 1.0, 7.915e-08, 0.4486, 7.915e-08, 0.3526, 0.1028, 0.3634, 0.1028, 0.4124, 0.3516, 0.6386, 0.3578, 0.6386, 0.3578, 0.6875, 0.3516, 0.6875, 0.364, 0.6386, 0.364, 0.6875, 0.3578, 0.6875, 0.3578, 0.6386, 0.1682, 0.4124, 0.1682, 0.3634, 0.3022, 0.3839, 0.3022, 0.4192, 0.8212, 0.0, 0.8212, 0.09598, 0.7894, 0.07883, 0.7894, 0.03616, 0.7636, 0.03616, 0.7636, 0.07883, 0.7418, 0.07883, 0.7418, 0.03616, 0.6638, 6.13e-08, 0.716, 0.03616, 0.716, 0.07883, 0.6638, 0.09598, 0.9784, 0.7046, 0.9846, 0.7046, 0.9846, 0.7296, 0.9784, 0.7296, 0.3516, 0.5119, 0.3578, 0.5119, 0.3578, 0.5752, 0.3516, 0.5752, 0.9274, 0.7936, 0.9714, 0.7936, 0.9714, 0.857, 0.9274, 0.857, 0.9854, 0.4098, 0.9916, 0.4098, 0.9916, 0.4473, 0.9854, 0.4473, 0.341, 0.3839, 0.3022, 0.3839, 0.1682, 0.3634, 0.341, 0.3839, 0.1682, 0.3634, 0.3728, 0.3526, 0.7012, 0.8971, 0.763, 0.7183, 0.7453, 0.8971, 0.763, 0.7183, 0.7012, 0.8971, 0.6638, 0.7183, 0.7012, 0.8971, 0.6638, 1.0, 0.6638, 0.7183, 0.763, 0.8971, 0.763, 1.0, 0.7453, 0.9221, 0.763, 0.8971, 0.7453, 0.9221, 0.7453, 0.8971, 0.9917, 0.5339, 0.9659, 0.5339, 0.9659, 0.4912, 0.9917, 0.4912, 0.9605, 0.3671, 0.9863, 0.3671, 0.9863, 0.4098, 0.9605, 0.4098, 0.5545, 0.8521, 0.5545, 0.8095, 0.5803, 0.8095, 0.5803, 0.8521, 0.161, 0.8971, 0.1974, 0.8971, 0.1974, 0.9346, 0.161, 0.9346, 0.5118, 0.3609, 0.5118, 0.2086, 0.6638, 0.3609, 0.6638, 0.0, 0.6638, 0.3609, 0.5118, 0.2086, 0.3728, 3.065e-08, 0.6638, 0.0, 0.5118, 0.2086, 0.3728, 0.2086, 0.3728, 3.065e-08, 0.5118, 0.2086])
me_plane_004.materials.append(mat_walls)
me_plane_004.materials.append(mat_windows)
me_plane_004.use_remesh_preserve_volume = False
me_plane_004.use_remesh_preserve_attributes = False
me_plane_004.use_mirror_vertex_groups = False
me_plane_004.update()

# ---- objects
ob_house = bpy.data.objects.new('House', me_plane_008)
ob_floor = bpy.data.objects.new('Floor', me_plane_002)
ob_basehouse = bpy.data.objects.new('BaseHouse', me_plane_001)
ob_walls = bpy.data.objects.new('Walls', me_plane_004)

# ---- transforms, parenting, visibility, modifiers, constraints
ob_house.location = (-8.0, -17.85, -0.2549)
ob_house.lineart.crease_threshold = 0.0
ob_floor.parent = ob_house
ob_floor.matrix_parent_inverse = Matrix(((1.0, 0.0, 0.0, 8.0), (0.0, 1.0, 0.0, 17.85), (0.0, 0.0, 1.0, 0.2549), (0.0, 0.0, 0.0, 1.0)))
ob_floor.location = (0.0, -8.0, 0.0)
ob_floor.lineart.crease_threshold = 0.0
ob_basehouse.parent = ob_house
ob_basehouse.matrix_parent_inverse = Matrix(((1.0, 0.0, 0.0, 8.0), (0.0, 1.0, 0.0, 17.85), (0.0, 0.0, 1.0, 0.2549), (0.0, 0.0, 0.0, 1.0)))
ob_basehouse.location = (0.375, -8.375, -0.2549)
ob_basehouse.lineart.crease_threshold = 0.0
ob_walls.parent = ob_house
ob_walls.matrix_parent_inverse = Matrix(((1.0, 0.0, 0.0, 8.0), (0.0, 1.0, 0.0, 17.85), (0.0, 0.0, 1.0, 0.2549), (0.0, 0.0, 0.0, 1.0)))
ob_walls.location = (0.375, -8.375, 1.694)
ob_walls.lineart.crease_threshold = 0.0

# ---- collection membership
col_collection_1.objects.link(ob_house)
col_collection_1.objects.link(ob_floor)
col_collection_1.objects.link(ob_basehouse)
col_collection_1.objects.link(ob_walls)

# ---- scene / render settings (as saved in the file)
scene.frame_start = 1; scene.frame_end = 250; scene.frame_set(0)
scene.render.engine = 'BLENDER_EEVEE_NEXT'
scene.render.resolution_percentage = 50
scene.render.fps = 30
scene.render.dither_intensity = 0.0
scene.cycles.use_denoising = False
scene.cycles.samples = 128
scene.cycles.sampling_pattern = 'TABULATED_SOBOL'
scene.cycles.use_adaptive_sampling = False
scene.cycles.use_light_tree = False
scene.cycles.blur_glossy = 0.0
scene.cycles.sample_clamp_indirect = 0.0
scene.view_settings.view_transform = 'Standard'
bpy.context.view_layer.update()

# ---- added for rendering (the .blend has no active camera and no usable light): camera, sun
cam_auto = bpy.data.cameras.new('AutoCamera')
cam_auto.lens = 50.0
cam_auto.sensor_width = 36.0
cam_auto.clip_end = 1000.0
ob_auto_camera = bpy.data.objects.new('AutoCamera', cam_auto)
scene.collection.objects.link(ob_auto_camera)
ob_auto_camera.location = (29.7971, -52.4519, 45.2277)
ob_auto_camera.rotation_euler = (1.09748, -7.21219e-08, 0.694738)
scene.camera = ob_auto_camera
light_auto_sun = bpy.data.lights.new('AutoSun', 'SUN')
light_auto_sun.energy = 3.0
light_auto_sun.angle = 0.0523599
ob_auto_sun = bpy.data.objects.new('AutoSun', light_auto_sun)
scene.collection.objects.link(ob_auto_sun)
ob_auto_sun.rotation_euler = (0.872665, 0.174533, 0.523599)
bpy.context.view_layer.update()
